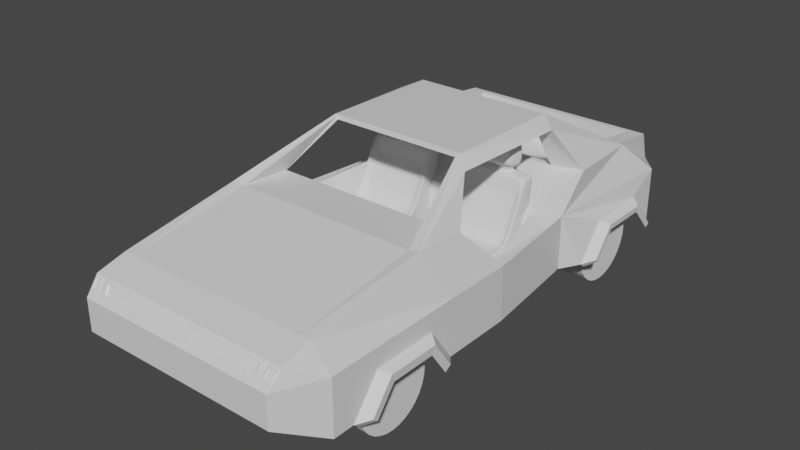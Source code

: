 # Source: Jeep.blend  (saved by Blender 2.81.16; exported with 4.5.12 LTS)
import bpy
from mathutils import Matrix  # noqa: F401  (used for matrix-valued properties, if any)

bpy.ops.wm.read_factory_settings(use_empty=True)
scene = bpy.context.scene
scene.name = 'Scene'

# ---- collections
col_collection = bpy.data.collections.new('Collection'); scene.collection.children.link(col_collection)

# ---- materials (node trees are filled in below, after node groups)
mat_material = bpy.data.materials.new('Material')
mat_material.alpha_threshold = 0.0
mat_material.use_transparent_shadow = False
mat_material.line_color = (0.0, 0.0, 0.0, 1.0)

# ---- material node trees
mat_material.use_nodes = True; mat_material.node_tree.nodes.clear()
_N = mat_material.node_tree.nodes; _L = mat_material.node_tree.links
n0 = _N.new('ShaderNodeOutputMaterial'); n0.name = 'Material Output'; n0.location = (300, 300)
n1 = _N.new('ShaderNodeBsdfPrincipled'); n1.name = 'Principled BSDF'; n1.location = (10, 300)
n1.distribution = 'GGX'
n1.subsurface_method = 'BURLEY'
n1.inputs[2].default_value = 0.4
n1.inputs[3].default_value = 1.45
n1.inputs[27].default_value = (0.0, 0.0, 0.0, 1.0)
n1.inputs[28].default_value = 1.0
_L.new(n1.outputs[0], n0.inputs[0])
n0.is_active_output = True

# ---- world
world_world = bpy.data.worlds.new('World'); scene.world = world_world
world_world.use_nodes = True; world_world.node_tree.nodes.clear()
_N = world_world.node_tree.nodes; _L = world_world.node_tree.links
n0 = _N.new('ShaderNodeOutputWorld'); n0.name = 'World Output'; n0.location = (300, 300)
n1 = _N.new('ShaderNodeBackground'); n1.name = 'Background'; n1.location = (10, 300)
n1.inputs[0].default_value = (0.05088, 0.05088, 0.05088, 1.0)
_L.new(n1.outputs[0], n0.inputs[0])
n0.is_active_output = True
world_world.color = (0.05088, 0.05088, 0.05088)
world_world.use_sun_shadow = False
world_world.sun_shadow_jitter_overblur = 0.0

# ---- meshes
me_cube = bpy.data.meshes.new('Cube')
me_cube.from_pydata([(1.965, 1.0, -0.03457), (2.306, 1.0, -1.0), (1.965, -0.2356, 0.0487), (2.306, 0.2234, -1.0), (0.0, 1.0, -0.08391), (2.306, -3.092, -1.0), (0.0, -0.2356, -0.0006268), (0.0, -3.14, -0.4406), (2.306, 1.902, -1.0), (0.0, 1.367, -1.0), (1.965, 1.55, -0.658), (0.0, 1.55, -0.658), (0.0, -4.154, -1.0), (0.0, -3.821, -0.6194), (1.965, -3.821, -0.6194), (1.924, -4.154, -1.0), (0.0, 1.0, -2.303), (0.0, 0.2234, -2.303), (2.306, 1.0, -2.303), (2.306, 0.2234, -2.303), (1.924, -4.154, -1.754), (2.306, 1.902, -2.303), (0.0, 1.902, -2.303), (0.0, -4.154, -1.754), (1.965, -3.14, -0.4406), (2.306, -3.092, -2.303), (0.0, -3.092, -2.303), (2.082, 4.487, -1.0), (0.0, 3.797, -0.7686), (2.082, 4.487, -2.303), (0.0, 4.487, -2.303), (2.306, 7.979, -1.0), (2.306, 7.979, -2.303), (0.0, 7.979, -2.303), (2.1, 5.234, -0.1639), (0.0, 5.179, -0.2458), (2.016, 7.084, -0.1886), (0.7294, 5.304, -1.158), (1.934, 8.501, -1.0), (0.0, 8.501, -1.0), (1.934, 8.501, -2.303), (0.0, 8.501, -2.303), (1.965, 8.231, -0.297), (0.0, 8.231, -0.297), (2.306, -2.589, -2.303), (0.0, -2.589, -2.303), (2.306, 4.99, -2.303), (0.0, 4.99, -2.303), (2.306, -1.931, -1.444), (0.0, 5.649, -2.391), (2.306, 5.649, -1.444), (2.306, -0.3782, -1.444), (0.7805, 5.649, -2.391), (2.306, 7.201, -1.444), (1.015, -0.2356, -0.0006268), (1.015, 1.0, -0.08391), (1.015, 1.367, -1.0), (1.015, 1.55, -0.658), (1.015, -3.821, -0.6194), (1.015, -4.154, -1.0), (1.015, 1.0, -2.303), (1.015, 0.2234, -2.303), (1.015, 1.902, -2.303), (1.015, -4.154, -1.754), (1.015, -3.092, -2.303), (1.015, -3.14, -0.4406), (1.015, 3.797, -0.8001), (1.015, 4.487, -2.303), (0.7223, 5.179, -0.2458), (1.015, 7.979, -2.303), (1.015, 8.501, -1.0), (0.0, 5.304, -1.158), (1.015, 8.501, -2.303), (1.015, 8.231, -0.297), (1.015, -2.589, -2.303), (1.015, 4.99, -2.303), (1.233, -1.931, -1.444), (1.233, 5.649, -1.444), (1.233, -0.3782, -1.444), (1.233, 7.201, -1.444), (1.753, 1.0, -0.08391), (1.753, 1.55, -0.658), (1.712, -4.154, -1.0), (2.094, 0.2234, -2.303), (1.712, -4.154, -1.754), (1.753, -3.14, -0.4406), (1.753, -0.2356, -0.0006268), (2.094, 1.902, -1.0), (1.753, -3.821, -0.6194), (2.094, 1.0, -2.303), (2.094, 1.902, -2.303), (2.094, -3.092, -2.303), (1.793, 3.805, -0.8001), (2.094, 4.487, -2.303), (1.46, 5.179, -0.2458), (2.094, 7.979, -2.303), (1.722, 8.501, -1.0), (1.865, 7.062, -0.2211), (1.722, 8.501, -2.303), (1.753, 8.231, -0.297), (2.094, -2.589, -2.303), (2.094, 4.99, -2.303), (2.094, -1.931, -1.444), (2.094, 5.649, -1.444), (2.094, -0.3782, -1.444), (2.094, 7.201, -1.444), (0.7805, -1.931, -2.428), (0.0, -1.931, -2.428), (0.7805, -0.3782, -2.428), (0.0, -0.3782, -2.428), (0.7805, 7.201, -2.391), (0.0, 7.201, -2.391), (2.192, 0.04618, -2.328), (2.292, 0.04618, -2.447), (2.292, -1.837, -1.695), (2.292, -2.413, -2.447), (2.292, -0.4799, -1.695), (2.192, -2.413, -2.328), (2.192, -1.837, -1.576), (2.192, -0.4799, -1.576), (2.297, 5.718, -1.625), (2.297, 5.113, -2.414), (2.297, 7.143, -1.625), (2.297, 7.858, -2.414), (2.187, 7.858, -2.295), (2.187, 5.113, -2.295), (2.187, 5.718, -1.506), (2.187, 7.143, -1.506), (1.018, 2.069, -2.047), (0.0, 2.069, -2.047), (1.018, 3.631, -2.047), (0.0, 3.631, -2.047), (1.974, 2.069, -2.047), (1.673, 3.318, -2.047), (1.016, 0.7635, -1.303), (0.0, 0.7635, -1.303), (1.863, 0.7635, -1.303), (1.017, 0.8941, -1.732), (0.0, 0.8941, -1.732), (1.769, 0.8941, -1.732), (1.541, 1.835, 0.784), (1.333, 2.023, 1.041), (1.272, 2.014, 0.9286), (1.272, 2.023, 1.041), (1.657, 4.743, 0.7892), (1.333, 5.028, 0.9821), (1.272, 4.743, 0.7892), (1.272, 5.028, 0.9821), (0.0, 2.014, 0.9286), (0.0, 2.023, 1.041), (0.0, 4.743, 0.7892), (0.0, 5.028, 0.9821), (0.7294, 5.315, -0.2475), (0.0, 5.315, -0.2475), (0.9927, 8.058, -0.2935), (0.0, 8.058, -0.2935), (1.392, 5.315, -0.2475), (1.392, 6.19, -0.2475), (1.656, 8.058, -0.2935), (0.7294, 6.179, -1.158), (0.0, 6.179, -1.158), (0.9927, 8.047, -1.204), (0.0, 8.047, -1.204), (1.392, 5.304, -1.158), (1.392, 6.179, -1.158), (1.656, 8.047, -1.204), (0.0, -4.028, -0.8413), (0.0, -3.898, -0.6776), (1.14, -3.898, -0.6776), (1.622, -3.898, -0.6776), (1.14, -4.028, -0.8413), (1.595, -4.028, -0.8413), (1.931, -3.895, -0.6737), (1.901, -4.031, -0.8452), (1.745, -4.031, -0.8452), (1.776, -3.895, -0.6737), (0.0, -4.006, -0.8532), (0.0, -3.882, -0.696), (1.131, -3.882, -0.696), (1.594, -3.882, -0.696), (1.131, -4.006, -0.8532), (1.568, -4.006, -0.8532), (1.924, -3.882, -0.6959), (1.896, -4.006, -0.8533), (1.753, -4.006, -0.8533), (1.781, -3.882, -0.6959), (0.0, 1.49, -0.5898), (0.0, 1.06, -0.152), (0.995, 1.06, -0.152), (0.995, 1.49, -0.5898), (1.67, 1.06, -0.152), (1.67, 1.49, -0.5898), (0.0, 1.356, -0.6424), (0.0, 0.9515, -0.2334), (0.9862, 0.9515, -0.2334), (0.9862, 1.356, -0.6424), (1.628, 1.036, -0.199), (1.628, 1.44, -0.608), (2.477, 5.81, -1.551), (2.477, 5.283, -2.239), (2.477, -1.778, -1.556), (2.477, -2.305, -2.244), (2.477, 7.052, -1.551), (2.477, -0.5365, -1.556), (2.477, -0.05523, -2.244), (2.477, 7.674, -2.239), (2.466, -1.704, -1.757), (2.47, 5.865, -1.696), (2.466, -2.164, -2.359), (2.47, 5.381, -2.327), (2.466, -0.6178, -1.757), (2.466, -0.197, -2.359), (2.47, 7.006, -1.696), (2.47, 7.577, -2.327), (1.177, 6.58, -1.978), (1.087, 6.58, -2.245), (1.087, -0.9992, -2.268), (1.177, -0.9992, -1.993), (1.177, -1.31, -1.993), (1.177, 6.269, -1.978), (1.087, -1.31, -2.268), (1.087, 6.269, -2.245), (1.869, 6.58, -2.281), (1.778, 6.58, -2.548), (1.778, -0.9992, -2.57), (1.869, -0.9992, -2.296), (1.869, -1.31, -2.296), (1.869, 6.269, -2.281), (1.778, -1.31, -2.57), (1.778, 6.269, -2.548)], [], [(55, 4, 6, 54), (8, 1, 18, 21), (87, 81, 10, 8), (87, 8, 27, 92), (1, 0, 2, 3), (5, 15, 20, 25), (80, 0, 10, 81), (0, 1, 8, 10), (59, 82, 171, 170), (65, 7, 13, 58), (5, 24, 14), (91, 25, 20, 84), (89, 18, 19, 83), (60, 16, 22, 62), (59, 12, 23, 63), (1, 3, 19, 18), (3, 2, 24, 5), (54, 6, 7, 65), (8, 21, 29, 27), (62, 22, 30, 67), (97, 36, 42, 99), (27, 31, 36, 34), (34, 144, 146, 94), (92, 27, 34, 94), (31, 32, 40, 38), (96, 38, 40, 98), (70, 39, 43, 73), (69, 33, 41, 72), (36, 31, 38, 42), (67, 30, 47, 75), (64, 26, 45, 74), (33, 69, 110, 111), (108, 61, 78), (77, 75, 52), (109, 17, 61, 108), (104, 83, 112, 119), (46, 101, 125, 121), (29, 46, 50, 53, 32, 31, 27), (3, 5, 25, 44, 48, 51, 19), (47, 49, 52, 75), (76, 74, 106), (102, 76, 78, 104), (103, 77, 79, 105), (100, 74, 76, 102), (101, 75, 77, 103), (91, 64, 74, 100), (93, 67, 75, 101), (95, 69, 72, 98), (96, 70, 73, 99), (39, 70, 72, 41), (28, 66, 68, 35), (35, 68, 152, 153), (97, 99, 158, 157), (90, 62, 67, 93), (86, 54, 65, 85), (82, 59, 63, 84), (89, 60, 62, 90), (16, 60, 61, 17), (26, 64, 63, 23), (85, 65, 58, 88), (12, 59, 170, 166), (81, 57, 189, 191), (132, 128, 137, 139), (9, 11, 57, 56), (80, 55, 54, 86), (2, 0, 140, 141), (82, 15, 173, 174), (24, 85, 88, 14), (18, 89, 90, 21), (15, 82, 84, 20), (2, 86, 85, 24), (21, 90, 93, 29), (38, 96, 99, 42), (32, 95, 98, 40), (29, 93, 101, 46), (25, 91, 100, 44), (113, 19, 204, 211), (122, 123, 213, 212), (116, 113, 211, 210), (120, 122, 212, 207), (69, 95, 105, 79), (61, 83, 104, 78), (70, 96, 98, 72), (66, 92, 94, 68), (68, 94, 156, 152), (94, 97, 157, 156), (60, 89, 83, 61), (64, 91, 84, 63), (80, 81, 191, 190), (9, 56, 134, 135), (56, 57, 81, 87), (106, 107, 109, 108), (78, 76, 218, 217), (45, 107, 106, 74), (52, 49, 111, 110), (110, 69, 79), (108, 78, 217, 216), (112, 113, 116, 119), (115, 117, 118, 114), (114, 118, 119, 116), (44, 100, 117, 115), (102, 104, 119, 118), (100, 102, 118, 117), (114, 116, 210, 206), (83, 19, 113, 112), (124, 123, 122, 127), (121, 125, 126, 120), (120, 126, 127, 122), (105, 95, 124, 127), (103, 105, 127, 126), (53, 50, 198, 202), (101, 103, 126, 125), (95, 32, 123, 124), (129, 128, 130, 131), (128, 132, 133, 130), (66, 28, 131, 130), (87, 92, 133, 132), (92, 66, 130, 133), (134, 136, 139, 137), (135, 134, 137, 138), (87, 132, 139, 136), (56, 87, 136, 134), (128, 129, 138, 137), (143, 141, 145, 147), (86, 2, 141, 143), (80, 86, 143, 142), (0, 80, 142, 140), (36, 145, 144, 34), (141, 140, 144, 145), (146, 142, 148, 150), (140, 142, 146, 144), (97, 94, 146, 147), (97, 147, 145, 36), (143, 147, 151, 149), (147, 146, 150, 151), (142, 143, 149, 148), (152, 156, 163, 37), (158, 154, 161, 165), (153, 152, 37, 71), (157, 158, 165, 164), (99, 73, 154, 158), (73, 43, 155, 154), (71, 37, 159, 160), (160, 159, 161, 162), (37, 163, 164, 159), (159, 164, 165, 161), (154, 155, 162, 161), (156, 157, 164, 163), (170, 171, 181, 180), (168, 167, 177, 178), (58, 13, 167, 168), (88, 58, 168, 169), (82, 88, 169, 171), (173, 172, 182, 183), (15, 14, 172, 173), (14, 88, 175, 172), (88, 82, 174, 175), (14, 15, 5), (180, 178, 177, 176), (181, 179, 178, 180), (183, 182, 185, 184), (174, 173, 183, 184), (169, 168, 178, 179), (171, 169, 179, 181), (172, 175, 185, 182), (166, 170, 180, 176), (175, 174, 184, 185), (190, 191, 197, 196), (187, 188, 194, 193), (57, 11, 186, 189), (4, 55, 188, 187), (55, 80, 190, 188), (193, 194, 195, 192), (194, 196, 197, 195), (188, 190, 196, 194), (189, 186, 192, 195), (191, 189, 195, 197), (205, 202, 212, 213), (204, 203, 210, 211), (198, 199, 209, 207), (200, 201, 208, 206), (203, 200, 206, 210), (202, 198, 207, 212), (51, 48, 200, 203), (50, 46, 199, 198), (44, 115, 208, 201), (123, 32, 205, 213), (48, 44, 201, 200), (46, 121, 209, 199), (19, 51, 203, 204), (32, 53, 202, 205), (115, 114, 206, 208), (121, 120, 207, 209), (220, 216, 224, 228), (221, 215, 223, 229), (110, 79, 214, 215), (52, 110, 215, 221), (79, 77, 219, 214), (77, 52, 221, 219), (76, 106, 220, 218), (106, 108, 216, 220), (225, 226, 228, 224), (222, 227, 229, 223), (217, 218, 226, 225), (215, 214, 222, 223), (219, 221, 229, 227), (218, 220, 228, 226), (214, 219, 227, 222), (216, 217, 225, 224)])
_uv = me_cube.uv_layers.new(name='UVMap')
_uv.uv.foreach_set('vector', [0.764, 0.5, 0.875, 0.5, 0.875, 0.75, 0.764, 0.75, 0.375, 0.5, 0.375, 0.5, 0.375, 0.5, 0.375, 0.5, 0.375, 0.4772, 0.625, 0.4772, 0.625, 0.5, 0.375, 0.5, 0.375, 0.4772, 0.375, 0.5, 0.375, 0.5, 0.375, 0.4772, 0.375, 0.5, 0.625, 0.5, 0.625, 0.75, 0.375, 0.75, 0.375, 0.75, 0.375, 0.75, 0.375, 0.75, 0.375, 0.75, 0.6478, 0.5, 0.625, 0.5, 0.625, 0.5, 0.6478, 0.5, 0.625, 0.5, 0.375, 0.5, 0.375, 0.5, 0.625, 0.5, 0.375, 0.889, 0.375, 0.7728, 0.375, 0.7728, 0.375, 0.889, 0.764, 0.75, 0.875, 0.75, 0.875, 0.75, 0.764, 0.75, 0.375, 0.75, 0.625, 0.75, 0.625, 0.75, 0.3522, 0.75, 0.375, 0.75, 0.375, 0.75, 0.3522, 0.75, 0.3522, 0.5, 0.375, 0.5, 0.375, 0.75, 0.3522, 0.75, 0.236, 0.5, 0.125, 0.5, 0.125, 0.5, 0.236, 0.5, 0.375, 0.889, 0.375, 1.0, 0.375, 1.0, 0.375, 0.889, 0.375, 0.5, 0.375, 0.75, 0.375, 0.75, 0.375, 0.5, 0.375, 0.75, 0.625, 0.75, 0.625, 0.75, 0.375, 0.75, 0.764, 0.75, 0.875, 0.75, 0.875, 0.75, 0.764, 0.75, 0.375, 0.5, 0.375, 0.5, 0.375, 0.5, 0.375, 0.5, 0.236, 0.5, 0.125, 0.5, 0.125, 0.5, 0.236, 0.5, 0.375, 0.4772, 0.375, 0.5, 0.375, 0.5, 0.375, 0.4772, 0.375, 0.5, 0.375, 0.5, 0.375, 0.5, 0.375, 0.5, 0.375, 0.5, 0.625, 0.5, 0.6478, 0.5, 0.375, 0.4772, 0.375, 0.4772, 0.375, 0.5, 0.375, 0.5, 0.375, 0.4772, 0.375, 0.5, 0.375, 0.5, 0.375, 0.5, 0.375, 0.5, 0.375, 0.4772, 0.375, 0.5, 0.375, 0.5, 0.375, 0.4772, 0.375, 0.361, 0.375, 0.25, 0.375, 0.25, 0.375, 0.361, 0.236, 0.5, 0.125, 0.5, 0.125, 0.5, 0.236, 0.5, 0.375, 0.5, 0.375, 0.5, 0.375, 0.5, 0.375, 0.5, 0.236, 0.5, 0.125, 0.5, 0.125, 0.5, 0.236, 0.5, 0.236, 0.75, 0.125, 0.75, 0.125, 0.75, 0.236, 0.75, 0.125, 0.5, 0.236, 0.5, 0.236, 0.5, 0.125, 0.5, 0.236, 0.75, 0.236, 0.75, 0.236, 0.75, 0.236, 0.5, 0.236, 0.5, 0.236, 0.5, 0.125, 0.75, 0.125, 0.75, 0.236, 0.75, 0.236, 0.75, 0.3522, 0.75, 0.3522, 0.75, 0.3522, 0.75, 0.3522, 0.75, 0.375, 0.5, 0.3522, 0.5, 0.3522, 0.5, 0.375, 0.5, 0.375, 0.5, 0.375, 0.5, 0.375, 0.5, 0.375, 0.5, 0.375, 0.5, 0.375, 0.5, 0.375, 0.5, 0.375, 0.75, 0.375, 0.75, 0.375, 0.75, 0.375, 0.75, 0.375, 0.75, 0.375, 0.75, 0.375, 0.75, 0.125, 0.5, 0.125, 0.5, 0.236, 0.5, 0.236, 0.5, 0.236, 0.75, 0.236, 0.75, 0.236, 0.75, 0.3522, 0.75, 0.236, 0.75, 0.236, 0.75, 0.3522, 0.75, 0.3522, 0.5, 0.236, 0.5, 0.236, 0.5, 0.3522, 0.5, 0.3522, 0.75, 0.236, 0.75, 0.236, 0.75, 0.3522, 0.75, 0.3522, 0.5, 0.236, 0.5, 0.236, 0.5, 0.3522, 0.5, 0.3522, 0.75, 0.236, 0.75, 0.236, 0.75, 0.3522, 0.75, 0.3522, 0.5, 0.236, 0.5, 0.236, 0.5, 0.3522, 0.5, 0.3522, 0.5, 0.236, 0.5, 0.236, 0.5, 0.3522, 0.5, 0.375, 0.4772, 0.375, 0.361, 0.375, 0.361, 0.375, 0.4772, 0.375, 0.25, 0.375, 0.361, 0.375, 0.361, 0.375, 0.25, 0.375, 0.25, 0.375, 0.361, 0.375, 0.361, 0.375, 0.25, 0.375, 0.25, 0.375, 0.361, 0.375, 0.361, 0.375, 0.25, 0.375, 0.4772, 0.375, 0.4772, 0.375, 0.4772, 0.375, 0.4772, 0.3522, 0.5, 0.236, 0.5, 0.236, 0.5, 0.3522, 0.5, 0.6478, 0.75, 0.764, 0.75, 0.764, 0.75, 0.6478, 0.75, 0.375, 0.7728, 0.375, 0.889, 0.375, 0.889, 0.375, 0.7728, 0.3522, 0.5, 0.236, 0.5, 0.236, 0.5, 0.3522, 0.5, 0.125, 0.5, 0.236, 0.5, 0.236, 0.75, 0.125, 0.75, 0.125, 0.75, 0.236, 0.75, 0.236, 0.75, 0.125, 0.75, 0.6478, 0.75, 0.764, 0.75, 0.764, 0.75, 0.6478, 0.75, 0.375, 1.0, 0.375, 0.889, 0.375, 0.889, 0.375, 1.0, 0.625, 0.4772, 0.625, 0.361, 0.625, 0.361, 0.625, 0.4772, 0.375, 0.4772, 0.375, 0.361, 0.375, 0.361, 0.375, 0.4772, 0.375, 0.25, 0.625, 0.25, 0.625, 0.361, 0.375, 0.361, 0.6478, 0.5, 0.764, 0.5, 0.764, 0.75, 0.6478, 0.75, 0.625, 0.75, 0.625, 0.5, 0.625, 0.5, 0.625, 0.75, 0.375, 0.7728, 0.375, 0.75, 0.375, 0.75, 0.375, 0.7728, 0.625, 0.75, 0.6478, 0.75, 0.6478, 0.75, 0.625, 0.75, 0.375, 0.5, 0.3522, 0.5, 0.3522, 0.5, 0.375, 0.5, 0.375, 0.75, 0.375, 0.7728, 0.375, 0.7728, 0.375, 0.75, 0.625, 0.75, 0.6478, 0.75, 0.6478, 0.75, 0.625, 0.75, 0.375, 0.5, 0.3522, 0.5, 0.3522, 0.5, 0.375, 0.5, 0.375, 0.5, 0.375, 0.4772, 0.375, 0.4772, 0.375, 0.5, 0.375, 0.5, 0.3522, 0.5, 0.3522, 0.5, 0.375, 0.5, 0.375, 0.5, 0.3522, 0.5, 0.3522, 0.5, 0.375, 0.5, 0.375, 0.75, 0.3522, 0.75, 0.3522, 0.75, 0.375, 0.75, 0.375, 0.75, 0.375, 0.75, 0.375, 0.75, 0.375, 0.75, 0.375, 0.5, 0.375, 0.5, 0.375, 0.5, 0.375, 0.5, 0.375, 0.75, 0.375, 0.75, 0.375, 0.75, 0.375, 0.75, 0.375, 0.5, 0.375, 0.5, 0.375, 0.5, 0.375, 0.5, 0.236, 0.5, 0.3522, 0.5, 0.3522, 0.5, 0.236, 0.5, 0.236, 0.75, 0.3522, 0.75, 0.3522, 0.75, 0.236, 0.75, 0.375, 0.361, 0.375, 0.4772, 0.375, 0.4772, 0.375, 0.361, 0.375, 0.361, 0.375, 0.4772, 0.375, 0.4772, 0.375, 0.361, 0.375, 0.361, 0.375, 0.4772, 0.375, 0.4772, 0.375, 0.361, 0.375, 0.4772, 0.375, 0.4772, 0.375, 0.4772, 0.375, 0.4772, 0.236, 0.5, 0.3522, 0.5, 0.3522, 0.75, 0.236, 0.75, 0.236, 0.75, 0.3522, 0.75, 0.3522, 0.75, 0.236, 0.75, 0.6478, 0.5, 0.6478, 0.5, 0.6478, 0.5, 0.6478, 0.5, 0.375, 0.25, 0.375, 0.361, 0.375, 0.361, 0.375, 0.25, 0.375, 0.361, 0.625, 0.361, 0.625, 0.4772, 0.375, 0.4772, 0.236, 0.75, 0.125, 0.75, 0.125, 0.75, 0.236, 0.75, 0.236, 0.75, 0.236, 0.75, 0.236, 0.75, 0.236, 0.75, 0.125, 0.75, 0.125, 0.75, 0.236, 0.75, 0.236, 0.75, 0.236, 0.5, 0.125, 0.5, 0.125, 0.5, 0.236, 0.5, 0.236, 0.5, 0.236, 0.5, 0.236, 0.5, 0.236, 0.75, 0.236, 0.75, 0.236, 0.75, 0.236, 0.75, 0.3522, 0.75, 0.375, 0.75, 0.375, 0.75, 0.3522, 0.75, 0.375, 0.75, 0.3522, 0.75, 0.3522, 0.75, 0.375, 0.75, 0.375, 0.75, 0.3522, 0.75, 0.3522, 0.75, 0.375, 0.75, 0.375, 0.75, 0.3522, 0.75, 0.3522, 0.75, 0.375, 0.75, 0.3522, 0.75, 0.3522, 0.75, 0.3522, 0.75, 0.3522, 0.75, 0.3522, 0.75, 0.3522, 0.75, 0.3522, 0.75, 0.3522, 0.75, 0.375, 0.75, 0.375, 0.75, 0.375, 0.75, 0.375, 0.75, 0.3522, 0.75, 0.375, 0.75, 0.375, 0.75, 0.3522, 0.75, 0.3522, 0.5, 0.375, 0.5, 0.375, 0.5, 0.3522, 0.5, 0.375, 0.5, 0.3522, 0.5, 0.3522, 0.5, 0.375, 0.5, 0.375, 0.5, 0.3522, 0.5, 0.3522, 0.5, 0.375, 0.5, 0.3522, 0.5, 0.3522, 0.5, 0.3522, 0.5, 0.3522, 0.5, 0.3522, 0.5, 0.3522, 0.5, 0.3522, 0.5, 0.3522, 0.5, 0.375, 0.5, 0.375, 0.5, 0.375, 0.5, 0.375, 0.5, 0.3522, 0.5, 0.3522, 0.5, 0.3522, 0.5, 0.3522, 0.5, 0.3522, 0.5, 0.375, 0.5, 0.375, 0.5, 0.3522, 0.5, 0.375, 0.25, 0.375, 0.361, 0.375, 0.361, 0.375, 0.25, 0.375, 0.361, 0.375, 0.4772, 0.375, 0.4772, 0.375, 0.361, 0.375, 0.361, 0.375, 0.25, 0.375, 0.25, 0.375, 0.361, 0.375, 0.4772, 0.375, 0.4772, 0.375, 0.4772, 0.375, 0.4772, 0.375, 0.4772, 0.375, 0.361, 0.375, 0.361, 0.375, 0.4772, 0.375, 0.361, 0.375, 0.4772, 0.375, 0.4772, 0.375, 0.361, 0.375, 0.25, 0.375, 0.361, 0.375, 0.361, 0.375, 0.25, 0.375, 0.4772, 0.375, 0.4772, 0.375, 0.4772, 0.375, 0.4772, 0.375, 0.361, 0.375, 0.4772, 0.375, 0.4772, 0.375, 0.361, 0.375, 0.361, 0.375, 0.25, 0.375, 0.25, 0.375, 0.361, 0.6478, 0.75, 0.625, 0.75, 0.625, 0.75, 0.6478, 0.75, 0.6478, 0.75, 0.625, 0.75, 0.625, 0.75, 0.6478, 0.75, 0.6478, 0.5, 0.6478, 0.75, 0.6478, 0.75, 0.6478, 0.5, 0.625, 0.5, 0.6478, 0.5, 0.6478, 0.5, 0.625, 0.5, 0.375, 0.5, 0.625, 0.75, 0.625, 0.5, 0.375, 0.5, 0.625, 0.75, 0.625, 0.5, 0.625, 0.5, 0.625, 0.75, 0.6478, 0.5, 0.6478, 0.5, 0.6478, 0.5, 0.6478, 0.5, 0.625, 0.5, 0.6478, 0.5, 0.6478, 0.5, 0.625, 0.5, 0.375, 0.4772, 0.375, 0.4772, 0.6478, 0.5, 0.6478, 0.75, 0.375, 0.4772, 0.6478, 0.75, 0.625, 0.75, 0.375, 0.5, 0.6478, 0.75, 0.6478, 0.75, 0.6478, 0.75, 0.6478, 0.75, 0.6478, 0.75, 0.6478, 0.5, 0.6478, 0.5, 0.6478, 0.75, 0.6478, 0.5, 0.6478, 0.75, 0.6478, 0.75, 0.6478, 0.5, 0.375, 0.361, 0.375, 0.4772, 0.375, 0.4772, 0.375, 0.361, 0.375, 0.4772, 0.375, 0.361, 0.375, 0.361, 0.375, 0.4772, 0.375, 0.25, 0.375, 0.361, 0.375, 0.361, 0.375, 0.25, 0.375, 0.4772, 0.375, 0.4772, 0.375, 0.4772, 0.375, 0.4772, 0.375, 0.4772, 0.375, 0.361, 0.375, 0.361, 0.375, 0.4772, 0.375, 0.361, 0.375, 0.25, 0.375, 0.25, 0.375, 0.361, 0.375, 0.25, 0.375, 0.361, 0.375, 0.361, 0.375, 0.25, 0.375, 0.25, 0.375, 0.361, 0.375, 0.361, 0.375, 0.25, 0.375, 0.361, 0.375, 0.4772, 0.375, 0.4772, 0.375, 0.361, 0.375, 0.361, 0.375, 0.4772, 0.375, 0.4772, 0.375, 0.361, 0.375, 0.361, 0.375, 0.25, 0.375, 0.25, 0.375, 0.361, 0.375, 0.4772, 0.375, 0.4772, 0.375, 0.4772, 0.375, 0.4772, 0.375, 0.889, 0.375, 0.7728, 0.375, 0.7728, 0.375, 0.889, 0.764, 0.75, 0.875, 0.75, 0.875, 0.75, 0.764, 0.75, 0.764, 0.75, 0.875, 0.75, 0.875, 0.75, 0.764, 0.75, 0.6478, 0.75, 0.764, 0.75, 0.764, 0.75, 0.6478, 0.75, 0.375, 0.7728, 0.625, 0.7728, 0.625, 0.7728, 0.375, 0.7728, 0.375, 0.75, 0.625, 0.75, 0.625, 0.75, 0.375, 0.75, 0.375, 0.75, 0.625, 0.75, 0.625, 0.75, 0.375, 0.75, 0.625, 0.75, 0.6478, 0.75, 0.6478, 0.75, 0.625, 0.75, 0.625, 0.7728, 0.375, 0.7728, 0.375, 0.7728, 0.625, 0.7728, 0.625, 0.75, 0.375, 0.75, 0.375, 0.75, 0.375, 0.889, 0.625, 0.889, 0.625, 1.0, 0.375, 1.0, 0.375, 0.7728, 0.625, 0.7728, 0.625, 0.889, 0.375, 0.889, 0.375, 0.75, 0.625, 0.75, 0.625, 0.7728, 0.375, 0.7728, 0.375, 0.7728, 0.375, 0.75, 0.375, 0.75, 0.375, 0.7728, 0.6478, 0.75, 0.764, 0.75, 0.764, 0.75, 0.6478, 0.75, 0.375, 0.7728, 0.625, 0.7728, 0.625, 0.7728, 0.375, 0.7728, 0.625, 0.75, 0.6478, 0.75, 0.6478, 0.75, 0.625, 0.75, 0.375, 1.0, 0.375, 0.889, 0.375, 0.889, 0.375, 1.0, 0.625, 0.7728, 0.375, 0.7728, 0.375, 0.7728, 0.625, 0.7728, 0.6478, 0.5, 0.6478, 0.5, 0.6478, 0.5, 0.6478, 0.5, 0.875, 0.5, 0.764, 0.5, 0.764, 0.5, 0.875, 0.5, 0.625, 0.361, 0.625, 0.25, 0.625, 0.25, 0.625, 0.361, 0.875, 0.5, 0.764, 0.5, 0.764, 0.5, 0.875, 0.5, 0.764, 0.5, 0.6478, 0.5, 0.6478, 0.5, 0.764, 0.5, 0.875, 0.5, 0.764, 0.5, 0.764, 0.5, 0.875, 0.5, 0.764, 0.5, 0.6478, 0.5, 0.6478, 0.5, 0.764, 0.5, 0.764, 0.5, 0.6478, 0.5, 0.6478, 0.5, 0.764, 0.5, 0.625, 0.361, 0.625, 0.25, 0.625, 0.25, 0.625, 0.361, 0.625, 0.4772, 0.625, 0.361, 0.625, 0.361, 0.625, 0.4772, 0.375, 0.5, 0.375, 0.5, 0.375, 0.5, 0.375, 0.5, 0.375, 0.75, 0.375, 0.75, 0.375, 0.75, 0.375, 0.75, 0.375, 0.5, 0.375, 0.5, 0.375, 0.5, 0.375, 0.5, 0.375, 0.75, 0.375, 0.75, 0.375, 0.75, 0.375, 0.75, 0.375, 0.75, 0.375, 0.75, 0.375, 0.75, 0.375, 0.75, 0.375, 0.5, 0.375, 0.5, 0.375, 0.5, 0.375, 0.5, 0.375, 0.75, 0.375, 0.75, 0.375, 0.75, 0.375, 0.75, 0.375, 0.5, 0.375, 0.5, 0.375, 0.5, 0.375, 0.5, 0.375, 0.75, 0.375, 0.75, 0.375, 0.75, 0.375, 0.75, 0.375, 0.5, 0.375, 0.5, 0.375, 0.5, 0.375, 0.5, 0.375, 0.75, 0.375, 0.75, 0.375, 0.75, 0.375, 0.75, 0.375, 0.5, 0.375, 0.5, 0.375, 0.5, 0.375, 0.5, 0.375, 0.75, 0.375, 0.75, 0.375, 0.75, 0.375, 0.75, 0.375, 0.5, 0.375, 0.5, 0.375, 0.5, 0.375, 0.5, 0.375, 0.75, 0.375, 0.75, 0.375, 0.75, 0.375, 0.75, 0.375, 0.5, 0.375, 0.5, 0.375, 0.5, 0.375, 0.5, 0.236, 0.75, 0.236, 0.75, 0.236, 0.75, 0.236, 0.75, 0.236, 0.5, 0.236, 0.5, 0.236, 0.5, 0.236, 0.5, 0.236, 0.5, 0.236, 0.5, 0.236, 0.5, 0.236, 0.5, 0.236, 0.5, 0.236, 0.5, 0.236, 0.5, 0.236, 0.5, 0.236, 0.5, 0.236, 0.5, 0.236, 0.5, 0.236, 0.5, 0.236, 0.5, 0.236, 0.5, 0.236, 0.5, 0.236, 0.5, 0.236, 0.75, 0.236, 0.75, 0.236, 0.75, 0.236, 0.75, 0.236, 0.75, 0.236, 0.75, 0.236, 0.75, 0.236, 0.75, 0.236, 0.75, 0.236, 0.75, 0.236, 0.75, 0.236, 0.75, 0.236, 0.5, 0.236, 0.5, 0.236, 0.5, 0.236, 0.5, 0.236, 0.75, 0.236, 0.75, 0.236, 0.75, 0.236, 0.75, 0.236, 0.5, 0.236, 0.5, 0.236, 0.5, 0.236, 0.5, 0.236, 0.5, 0.236, 0.5, 0.236, 0.5, 0.236, 0.5, 0.236, 0.75, 0.236, 0.75, 0.236, 0.75, 0.236, 0.75, 0.236, 0.5, 0.236, 0.5, 0.236, 0.5, 0.236, 0.5, 0.236, 0.75, 0.236, 0.75, 0.236, 0.75, 0.236, 0.75])
me_cube.materials.append(mat_material)
me_cube.use_remesh_preserve_volume = False
me_cube.use_remesh_preserve_attributes = False
me_cube.use_mirror_vertex_groups = False
me_cube.update()
me_cube_001 = bpy.data.meshes.new('Cube.001')
me_cube_001.from_pydata([(-0.7347, -1.015, -0.7433), (-0.7347, 0.954, 0.726), (-0.7347, 1.502, -0.7352), (-0.7347, 2.418, 0.709), (0.7347, -1.015, -0.7433), (0.7347, 0.954, 0.726), (0.7347, 1.502, -0.7352), (0.7347, 2.418, 0.709), (-0.7347, 0.4539, -1.073), (-0.7347, -1.015, -1.073), (0.7347, 0.4539, -1.073), (0.7347, -1.015, -1.073), (-0.7347, -5.365, -0.7433), (0.7347, -5.365, -0.7433), (-0.7347, -5.365, -1.073), (0.7347, -5.365, -1.073), (-0.3263, 1.362, 0.726), (-0.3263, 2.017, 0.7312), (0.3263, 2.017, 0.7312), (0.3263, 1.362, 0.726), (-0.3263, 1.362, 0.8448), (-0.3263, 2.015, 0.8448), (0.3263, 2.015, 0.8448), (0.3263, 1.362, 0.8448), (-0.4172, 0.8381, 0.9633), (-0.4933, 2.182, 0.9217), (0.4933, 2.182, 0.9217), (0.4172, 0.8381, 0.9633), (-0.4172, 0.8381, 1.421), (-0.4933, 2.182, 1.462), (0.4933, 2.182, 1.462), (0.4172, 0.8381, 1.421), (-0.3624, 1.326, 1.511), (-0.3624, 2.051, 1.511), (0.3624, 2.051, 1.511), (0.3624, 1.326, 1.511), (-0.7347, -1.015, -0.4892), (-0.7347, 1.66, -0.4855), (0.7347, 1.66, -0.4855), (0.7347, -1.015, -0.4892), (-0.7347, -1.934, -1.073), (-0.7347, -1.934, -0.7433), (0.7347, -1.934, -0.7433), (0.7347, -1.934, -1.073), (-0.5578, -0.1286, -1.482), (-0.5578, -1.244, -1.482), (0.5578, -0.1286, -1.482), (0.5578, -1.244, -1.482), (-0.5578, -4.547, -1.482), (0.5578, -4.547, -1.482), (-0.5578, -1.942, -1.482), (0.5578, -1.942, -1.482), (-0.5137, -0.8482, -0.6016), (-0.5137, 0.6436, 0.3189), (0.5992, -0.8482, -0.6016), (0.5992, -1.544, -0.794), (0.5992, 0.6436, 0.3189), (-0.5137, -4.143, -0.794), (0.5992, -4.143, -0.794), (-0.5137, -1.544, -0.794)], [], [(36, 1, 3, 37), (37, 3, 7, 38), (38, 7, 5, 39), (13, 42, 55, 58), (6, 4, 11, 10), (7, 3, 17, 18), (8, 10, 46, 44), (41, 40, 14, 12), (2, 6, 10, 8), (0, 2, 8, 9), (13, 12, 14, 15), (43, 42, 13, 15), (42, 39, 54, 55), (14, 40, 50, 48), (18, 17, 21, 22), (5, 7, 18, 19), (3, 1, 16, 17), (1, 5, 19, 16), (23, 22, 26, 27), (19, 18, 22, 23), (17, 16, 20, 21), (16, 19, 23, 20), (24, 27, 31, 28), (21, 20, 24, 25), (20, 23, 27, 24), (22, 21, 25, 26), (31, 30, 34, 35), (26, 25, 29, 30), (27, 26, 30, 31), (25, 24, 28, 29), (34, 33, 32, 35), (29, 28, 32, 33), (28, 31, 35, 32), (30, 29, 33, 34), (0, 41, 36), (6, 38, 39, 4), (2, 37, 38, 6), (0, 36, 37, 2), (43, 15, 49, 51), (4, 39, 42), (11, 4, 42, 43), (0, 9, 40, 41), (1, 36, 52, 53), (44, 46, 47, 45), (50, 51, 49, 48), (45, 47, 51, 50), (11, 43, 51, 47), (10, 11, 47, 46), (9, 8, 44, 45), (40, 9, 45, 50), (15, 14, 48, 49), (54, 56, 53, 52), (55, 59, 57, 58), (54, 52, 59, 55), (41, 12, 57, 59), (5, 1, 53, 56), (12, 13, 58, 57), (36, 41, 59, 52), (39, 5, 56, 54)])
_uv = me_cube_001.uv_layers.new(name='UVMap')
_uv.uv.foreach_set('vector', [0.4182, 0.0, 0.625, 0.0, 0.625, 0.25, 0.4182, 0.25, 0.4182, 0.25, 0.625, 0.25, 0.625, 0.5, 0.4182, 0.5, 0.4182, 0.5, 0.625, 0.5, 0.625, 0.75, 0.4182, 0.75, 0.375, 0.75, 0.375, 0.75, 0.375, 0.75, 0.375, 0.75, 0.375, 0.5, 0.375, 0.75, 0.375, 0.75, 0.375, 0.5, 0.625, 0.5, 0.625, 0.25, 0.625, 0.25, 0.625, 0.5, 0.375, 0.25, 0.375, 0.5, 0.375, 0.5, 0.375, 0.25, 0.375, 0.0, 0.375, 0.0, 0.375, 0.0, 0.375, 0.0, 0.375, 0.25, 0.375, 0.5, 0.375, 0.5, 0.375, 0.25, 0.375, 0.0, 0.375, 0.25, 0.375, 0.25, 0.375, 0.0, 0.375, 0.75, 0.375, 1.0, 0.375, 1.0, 0.375, 0.75, 0.375, 0.75, 0.375, 0.75, 0.375, 0.75, 0.375, 0.75, 0.375, 0.75, 0.4182, 0.75, 0.4182, 0.75, 0.375, 0.75, 0.375, 0.0, 0.375, 0.0, 0.375, 0.0, 0.375, 0.0, 0.625, 0.5, 0.625, 0.25, 0.625, 0.25, 0.625, 0.5, 0.625, 0.75, 0.625, 0.5, 0.625, 0.5, 0.625, 0.75, 0.625, 0.25, 0.625, 0.0, 0.625, 0.0, 0.625, 0.25, 0.625, 1.0, 0.625, 0.75, 0.625, 0.75, 0.625, 1.0, 0.625, 0.75, 0.625, 0.5, 0.625, 0.5, 0.625, 0.75, 0.625, 0.75, 0.625, 0.5, 0.625, 0.5, 0.625, 0.75, 0.625, 0.25, 0.625, 0.0, 0.625, 0.0, 0.625, 0.25, 0.625, 1.0, 0.625, 0.75, 0.625, 0.75, 0.625, 1.0, 0.625, 1.0, 0.625, 0.75, 0.625, 0.75, 0.625, 1.0, 0.625, 0.25, 0.625, 0.0, 0.625, 0.0, 0.625, 0.25, 0.625, 1.0, 0.625, 0.75, 0.625, 0.75, 0.625, 1.0, 0.625, 0.5, 0.625, 0.25, 0.625, 0.25, 0.625, 0.5, 0.625, 0.75, 0.625, 0.5, 0.625, 0.5, 0.625, 0.75, 0.625, 0.5, 0.625, 0.25, 0.625, 0.25, 0.625, 0.5, 0.625, 0.75, 0.625, 0.5, 0.625, 0.5, 0.625, 0.75, 0.625, 0.25, 0.625, 0.0, 0.625, 0.0, 0.625, 0.25, 0.625, 0.5, 0.875, 0.5, 0.875, 0.75, 0.625, 0.75, 0.625, 0.25, 0.625, 0.0, 0.625, 0.0, 0.625, 0.25, 0.625, 1.0, 0.625, 0.75, 0.625, 0.75, 0.625, 1.0, 0.625, 0.5, 0.625, 0.25, 0.625, 0.25, 0.625, 0.5, 0.375, 0.0, 0.375, 0.0, 0.4182, 0.0, 0.375, 0.5, 0.4182, 0.5, 0.4182, 0.75, 0.375, 0.75, 0.375, 0.25, 0.4182, 0.25, 0.4182, 0.5, 0.375, 0.5, 0.375, 0.0, 0.4182, 0.0, 0.4182, 0.25, 0.375, 0.25, 0.375, 0.75, 0.375, 0.75, 0.375, 0.75, 0.375, 0.75, 0.375, 0.75, 0.4182, 0.75, 0.375, 0.75, 0.375, 0.75, 0.375, 0.75, 0.375, 0.75, 0.375, 0.75, 0.375, 0.0, 0.375, 0.0, 0.375, 0.0, 0.375, 0.0, 0.625, 0.0, 0.4182, 0.0, 0.4182, 0.0, 0.625, 0.0, 0.125, 0.5, 0.375, 0.5, 0.375, 0.75, 0.125, 0.75, 0.125, 0.75, 0.375, 0.75, 0.375, 0.75, 0.125, 0.75, 0.125, 0.75, 0.375, 0.75, 0.375, 0.75, 0.125, 0.75, 0.375, 0.75, 0.375, 0.75, 0.375, 0.75, 0.375, 0.75, 0.375, 0.5, 0.375, 0.75, 0.375, 0.75, 0.375, 0.5, 0.375, 0.0, 0.375, 0.25, 0.375, 0.25, 0.375, 0.0, 0.375, 0.0, 0.375, 0.0, 0.375, 0.0, 0.375, 0.0, 0.375, 0.75, 0.375, 1.0, 0.375, 1.0, 0.375, 0.75, 0.4182, 0.75, 0.625, 0.75, 0.625, 1.0, 0.4182, 1.0, 0.375, 0.75, 0.375, 1.0, 0.375, 1.0, 0.375, 0.75, 0.4182, 0.75, 0.4182, 1.0, 0.375, 0.0, 0.375, 0.75, 0.375, 0.0, 0.375, 0.0, 0.375, 0.0, 0.375, 0.0, 0.625, 0.75, 0.625, 1.0, 0.625, 1.0, 0.625, 0.75, 0.375, 1.0, 0.375, 0.75, 0.375, 0.75, 0.375, 1.0, 0.4182, 0.0, 0.375, 0.0, 0.375, 0.0, 0.4182, 0.0, 0.4182, 0.75, 0.625, 0.75, 0.625, 0.75, 0.4182, 0.75])
me_cube_001.use_remesh_fix_poles = True
me_cube_001.use_remesh_preserve_attributes = False
me_cube_001.use_mirror_vertex_groups = False
me_cube_001.update()
me_cube_002 = bpy.data.meshes.new('Cube.002')
me_cube_002.from_pydata([(-0.7347, -1.015, -0.7433), (-0.7347, 0.954, 0.726), (-0.7347, 1.502, -0.7352), (-0.7347, 2.418, 0.709), (0.7347, -1.015, -0.7433), (0.7347, 0.954, 0.726), (0.7347, 1.502, -0.7352), (0.7347, 2.418, 0.709), (-0.7347, 0.4539, -1.073), (-0.7347, -1.015, -1.073), (0.7347, 0.4539, -1.073), (0.7347, -1.015, -1.073), (-0.7347, -5.365, -0.7433), (0.7347, -5.365, -0.7433), (-0.7347, -5.365, -1.073), (0.7347, -5.365, -1.073), (-0.3263, 1.362, 0.726), (-0.3263, 2.017, 0.7312), (0.3263, 2.017, 0.7312), (0.3263, 1.362, 0.726), (-0.3263, 1.362, 0.8448), (-0.3263, 2.015, 0.8448), (0.3263, 2.015, 0.8448), (0.3263, 1.362, 0.8448), (-0.4172, 0.8381, 0.9633), (-0.4933, 2.182, 0.9217), (0.4933, 2.182, 0.9217), (0.4172, 0.8381, 0.9633), (-0.4172, 0.8381, 1.421), (-0.4933, 2.182, 1.462), (0.4933, 2.182, 1.462), (0.4172, 0.8381, 1.421), (-0.3624, 1.326, 1.511), (-0.3624, 2.051, 1.511), (0.3624, 2.051, 1.511), (0.3624, 1.326, 1.511), (-0.7347, -1.015, -0.4892), (-0.7347, 1.66, -0.4855), (0.7347, 1.66, -0.4855), (0.7347, -1.015, -0.4892), (-0.7347, -1.934, -1.073), (-0.7347, -1.934, -0.7433), (0.7347, -1.934, -0.7433), (0.7347, -1.934, -1.073), (-0.5578, -0.1286, -1.482), (-0.5578, -1.244, -1.482), (0.5578, -0.1286, -1.482), (0.5578, -1.244, -1.482), (-0.5578, -4.547, -1.482), (0.5578, -4.547, -1.482), (-0.5578, -1.942, -1.482), (0.5578, -1.942, -1.482), (-0.5137, -0.8482, -0.6016), (-0.5137, 0.6436, 0.3189), (0.5992, -0.8482, -0.6016), (0.5992, -1.544, -0.794), (0.5992, 0.6436, 0.3189), (-0.5137, -4.143, -0.794), (0.5992, -4.143, -0.794), (-0.5137, -1.544, -0.794)], [], [(36, 1, 3, 37), (37, 3, 7, 38), (38, 7, 5, 39), (13, 42, 55, 58), (6, 4, 11, 10), (7, 3, 17, 18), (8, 10, 46, 44), (41, 40, 14, 12), (2, 6, 10, 8), (0, 2, 8, 9), (13, 12, 14, 15), (43, 42, 13, 15), (42, 39, 54, 55), (14, 40, 50, 48), (18, 17, 21, 22), (5, 7, 18, 19), (3, 1, 16, 17), (1, 5, 19, 16), (23, 22, 26, 27), (19, 18, 22, 23), (17, 16, 20, 21), (16, 19, 23, 20), (24, 27, 31, 28), (21, 20, 24, 25), (20, 23, 27, 24), (22, 21, 25, 26), (31, 30, 34, 35), (26, 25, 29, 30), (27, 26, 30, 31), (25, 24, 28, 29), (34, 33, 32, 35), (29, 28, 32, 33), (28, 31, 35, 32), (30, 29, 33, 34), (0, 41, 36), (6, 38, 39, 4), (2, 37, 38, 6), (0, 36, 37, 2), (43, 15, 49, 51), (4, 39, 42), (11, 4, 42, 43), (0, 9, 40, 41), (1, 36, 52, 53), (44, 46, 47, 45), (50, 51, 49, 48), (45, 47, 51, 50), (11, 43, 51, 47), (10, 11, 47, 46), (9, 8, 44, 45), (40, 9, 45, 50), (15, 14, 48, 49), (54, 56, 53, 52), (55, 59, 57, 58), (54, 52, 59, 55), (41, 12, 57, 59), (5, 1, 53, 56), (12, 13, 58, 57), (36, 41, 59, 52), (39, 5, 56, 54)])
_uv = me_cube_002.uv_layers.new(name='UVMap')
_uv.uv.foreach_set('vector', [0.4182, 0.0, 0.625, 0.0, 0.625, 0.25, 0.4182, 0.25, 0.4182, 0.25, 0.625, 0.25, 0.625, 0.5, 0.4182, 0.5, 0.4182, 0.5, 0.625, 0.5, 0.625, 0.75, 0.4182, 0.75, 0.375, 0.75, 0.375, 0.75, 0.375, 0.75, 0.375, 0.75, 0.375, 0.5, 0.375, 0.75, 0.375, 0.75, 0.375, 0.5, 0.625, 0.5, 0.625, 0.25, 0.625, 0.25, 0.625, 0.5, 0.375, 0.25, 0.375, 0.5, 0.375, 0.5, 0.375, 0.25, 0.375, 0.0, 0.375, 0.0, 0.375, 0.0, 0.375, 0.0, 0.375, 0.25, 0.375, 0.5, 0.375, 0.5, 0.375, 0.25, 0.375, 0.0, 0.375, 0.25, 0.375, 0.25, 0.375, 0.0, 0.375, 0.75, 0.375, 1.0, 0.375, 1.0, 0.375, 0.75, 0.375, 0.75, 0.375, 0.75, 0.375, 0.75, 0.375, 0.75, 0.375, 0.75, 0.4182, 0.75, 0.4182, 0.75, 0.375, 0.75, 0.375, 0.0, 0.375, 0.0, 0.375, 0.0, 0.375, 0.0, 0.625, 0.5, 0.625, 0.25, 0.625, 0.25, 0.625, 0.5, 0.625, 0.75, 0.625, 0.5, 0.625, 0.5, 0.625, 0.75, 0.625, 0.25, 0.625, 0.0, 0.625, 0.0, 0.625, 0.25, 0.625, 1.0, 0.625, 0.75, 0.625, 0.75, 0.625, 1.0, 0.625, 0.75, 0.625, 0.5, 0.625, 0.5, 0.625, 0.75, 0.625, 0.75, 0.625, 0.5, 0.625, 0.5, 0.625, 0.75, 0.625, 0.25, 0.625, 0.0, 0.625, 0.0, 0.625, 0.25, 0.625, 1.0, 0.625, 0.75, 0.625, 0.75, 0.625, 1.0, 0.625, 1.0, 0.625, 0.75, 0.625, 0.75, 0.625, 1.0, 0.625, 0.25, 0.625, 0.0, 0.625, 0.0, 0.625, 0.25, 0.625, 1.0, 0.625, 0.75, 0.625, 0.75, 0.625, 1.0, 0.625, 0.5, 0.625, 0.25, 0.625, 0.25, 0.625, 0.5, 0.625, 0.75, 0.625, 0.5, 0.625, 0.5, 0.625, 0.75, 0.625, 0.5, 0.625, 0.25, 0.625, 0.25, 0.625, 0.5, 0.625, 0.75, 0.625, 0.5, 0.625, 0.5, 0.625, 0.75, 0.625, 0.25, 0.625, 0.0, 0.625, 0.0, 0.625, 0.25, 0.625, 0.5, 0.875, 0.5, 0.875, 0.75, 0.625, 0.75, 0.625, 0.25, 0.625, 0.0, 0.625, 0.0, 0.625, 0.25, 0.625, 1.0, 0.625, 0.75, 0.625, 0.75, 0.625, 1.0, 0.625, 0.5, 0.625, 0.25, 0.625, 0.25, 0.625, 0.5, 0.375, 0.0, 0.375, 0.0, 0.4182, 0.0, 0.375, 0.5, 0.4182, 0.5, 0.4182, 0.75, 0.375, 0.75, 0.375, 0.25, 0.4182, 0.25, 0.4182, 0.5, 0.375, 0.5, 0.375, 0.0, 0.4182, 0.0, 0.4182, 0.25, 0.375, 0.25, 0.375, 0.75, 0.375, 0.75, 0.375, 0.75, 0.375, 0.75, 0.375, 0.75, 0.4182, 0.75, 0.375, 0.75, 0.375, 0.75, 0.375, 0.75, 0.375, 0.75, 0.375, 0.75, 0.375, 0.0, 0.375, 0.0, 0.375, 0.0, 0.375, 0.0, 0.625, 0.0, 0.4182, 0.0, 0.4182, 0.0, 0.625, 0.0, 0.125, 0.5, 0.375, 0.5, 0.375, 0.75, 0.125, 0.75, 0.125, 0.75, 0.375, 0.75, 0.375, 0.75, 0.125, 0.75, 0.125, 0.75, 0.375, 0.75, 0.375, 0.75, 0.125, 0.75, 0.375, 0.75, 0.375, 0.75, 0.375, 0.75, 0.375, 0.75, 0.375, 0.5, 0.375, 0.75, 0.375, 0.75, 0.375, 0.5, 0.375, 0.0, 0.375, 0.25, 0.375, 0.25, 0.375, 0.0, 0.375, 0.0, 0.375, 0.0, 0.375, 0.0, 0.375, 0.0, 0.375, 0.75, 0.375, 1.0, 0.375, 1.0, 0.375, 0.75, 0.4182, 0.75, 0.625, 0.75, 0.625, 1.0, 0.4182, 1.0, 0.375, 0.75, 0.375, 1.0, 0.375, 1.0, 0.375, 0.75, 0.4182, 0.75, 0.4182, 1.0, 0.375, 0.0, 0.375, 0.75, 0.375, 0.0, 0.375, 0.0, 0.375, 0.0, 0.375, 0.0, 0.625, 0.75, 0.625, 1.0, 0.625, 1.0, 0.625, 0.75, 0.375, 1.0, 0.375, 0.75, 0.375, 0.75, 0.375, 1.0, 0.4182, 0.0, 0.375, 0.0, 0.375, 0.0, 0.4182, 0.0, 0.4182, 0.75, 0.625, 0.75, 0.625, 0.75, 0.4182, 0.75])
me_cube_002.use_remesh_fix_poles = True
me_cube_002.use_remesh_preserve_attributes = False
me_cube_002.use_mirror_vertex_groups = False
me_cube_002.update()
me_cylinder = bpy.data.meshes.new('Cylinder')
me_cylinder.from_pydata([(-0.3329, 1.0, 1.192e-07), (0.3329, 1.0, 0.0), (-0.3329, 0.9808, -0.1951), (0.3329, 0.9808, -0.1951), (-0.3329, 0.9239, -0.3827), (0.3329, 0.9239, -0.3827), (-0.3329, 0.8315, -0.5556), (0.3329, 0.8315, -0.5556), (-0.3329, 0.7071, -0.7071), (0.3329, 0.7071, -0.7071), (-0.3329, 0.5556, -0.8315), (0.3329, 0.5556, -0.8315), (-0.3329, 0.3827, -0.9239), (0.3329, 0.3827, -0.9239), (-0.3329, 0.1951, -0.9808), (0.3329, 0.1951, -0.9808), (-0.3329, 7.55e-08, -1.0), (0.3329, 7.55e-08, -1.0), (-0.3329, -0.1951, -0.9808), (0.3329, -0.1951, -0.9808), (-0.3329, -0.3827, -0.9239), (0.3329, -0.3827, -0.9239), (-0.3329, -0.5556, -0.8315), (0.3329, -0.5556, -0.8315), (-0.3329, -0.7071, -0.7071), (0.3329, -0.7071, -0.7071), (-0.3329, -0.8315, -0.5556), (0.3329, -0.8315, -0.5556), (-0.3329, -0.9239, -0.3827), (0.3329, -0.9239, -0.3827), (-0.3329, -0.9808, -0.1951), (0.3329, -0.9808, -0.1951), (-0.3329, -1.0, 4.768e-07), (0.3329, -1.0, 3.576e-07), (-0.3329, -0.9808, 0.1951), (0.3329, -0.9808, 0.1951), (-0.3329, -0.9239, 0.3827), (0.3329, -0.9239, 0.3827), (-0.3329, -0.8315, 0.5556), (0.3329, -0.8315, 0.5556), (-0.3329, -0.7071, 0.7071), (0.3329, -0.7071, 0.7071), (-0.3329, -0.5556, 0.8315), (0.3329, -0.5556, 0.8315), (-0.3329, -0.3827, 0.9239), (0.3329, -0.3827, 0.9239), (-0.3329, -0.1951, 0.9808), (0.3329, -0.1951, 0.9808), (-0.3329, 9.656e-07, 1.0), (0.3329, 9.656e-07, 1.0), (-0.3329, 0.1951, 0.9808), (0.3329, 0.1951, 0.9808), (-0.3329, 0.3827, 0.9239), (0.3329, 0.3827, 0.9239), (-0.3329, 0.5556, 0.8315), (0.3329, 0.5556, 0.8315), (-0.3329, 0.7071, 0.7071), (0.3329, 0.7071, 0.7071), (-0.3329, 0.8315, 0.5556), (0.3329, 0.8315, 0.5556), (-0.3329, 0.9239, 0.3827), (0.3329, 0.9239, 0.3827), (-0.3329, 0.9808, 0.1951), (0.3329, 0.9808, 0.1951)], [], [(0, 1, 3, 2), (2, 3, 5, 4), (4, 5, 7, 6), (6, 7, 9, 8), (8, 9, 11, 10), (10, 11, 13, 12), (12, 13, 15, 14), (14, 15, 17, 16), (16, 17, 19, 18), (18, 19, 21, 20), (20, 21, 23, 22), (22, 23, 25, 24), (24, 25, 27, 26), (26, 27, 29, 28), (28, 29, 31, 30), (30, 31, 33, 32), (32, 33, 35, 34), (34, 35, 37, 36), (36, 37, 39, 38), (38, 39, 41, 40), (40, 41, 43, 42), (42, 43, 45, 44), (44, 45, 47, 46), (46, 47, 49, 48), (48, 49, 51, 50), (50, 51, 53, 52), (52, 53, 55, 54), (54, 55, 57, 56), (56, 57, 59, 58), (58, 59, 61, 60), (3, 1, 63, 61, 59, 57, 55, 53, 51, 49, 47, 45, 43, 41, 39, 37, 35, 33, 31, 29, 27, 25, 23, 21, 19, 17, 15, 13, 11, 9, 7, 5), (60, 61, 63, 62), (62, 63, 1, 0), (0, 2, 4, 6, 8, 10, 12, 14, 16, 18, 20, 22, 24, 26, 28, 30, 32, 34, 36, 38, 40, 42, 44, 46, 48, 50, 52, 54, 56, 58, 60, 62)])
_uv = me_cylinder.uv_layers.new(name='UVMap')
_uv.uv.foreach_set('vector', [1.0, 0.5, 1.0, 1.0, 0.9688, 1.0, 0.9688, 0.5, 0.9688, 0.5, 0.9688, 1.0, 0.9375, 1.0, 0.9375, 0.5, 0.9375, 0.5, 0.9375, 1.0, 0.9062, 1.0, 0.9062, 0.5, 0.9062, 0.5, 0.9062, 1.0, 0.875, 1.0, 0.875, 0.5, 0.875, 0.5, 0.875, 1.0, 0.8438, 1.0, 0.8438, 0.5, 0.8438, 0.5, 0.8438, 1.0, 0.8125, 1.0, 0.8125, 0.5, 0.8125, 0.5, 0.8125, 1.0, 0.7812, 1.0, 0.7812, 0.5, 0.7812, 0.5, 0.7812, 1.0, 0.75, 1.0, 0.75, 0.5, 0.75, 0.5, 0.75, 1.0, 0.7188, 1.0, 0.7188, 0.5, 0.7188, 0.5, 0.7188, 1.0, 0.6875, 1.0, 0.6875, 0.5, 0.6875, 0.5, 0.6875, 1.0, 0.6562, 1.0, 0.6562, 0.5, 0.6562, 0.5, 0.6562, 1.0, 0.625, 1.0, 0.625, 0.5, 0.625, 0.5, 0.625, 1.0, 0.5938, 1.0, 0.5938, 0.5, 0.5938, 0.5, 0.5938, 1.0, 0.5625, 1.0, 0.5625, 0.5, 0.5625, 0.5, 0.5625, 1.0, 0.5312, 1.0, 0.5312, 0.5, 0.5312, 0.5, 0.5312, 1.0, 0.5, 1.0, 0.5, 0.5, 0.5, 0.5, 0.5, 1.0, 0.4688, 1.0, 0.4688, 0.5, 0.4688, 0.5, 0.4688, 1.0, 0.4375, 1.0, 0.4375, 0.5, 0.4375, 0.5, 0.4375, 1.0, 0.4062, 1.0, 0.4062, 0.5, 0.4062, 0.5, 0.4062, 1.0, 0.375, 1.0, 0.375, 0.5, 0.375, 0.5, 0.375, 1.0, 0.3438, 1.0, 0.3438, 0.5, 0.3438, 0.5, 0.3438, 1.0, 0.3125, 1.0, 0.3125, 0.5, 0.3125, 0.5, 0.3125, 1.0, 0.2812, 1.0, 0.2812, 0.5, 0.2812, 0.5, 0.2812, 1.0, 0.25, 1.0, 0.25, 0.5, 0.25, 0.5, 0.25, 1.0, 0.2188, 1.0, 0.2188, 0.5, 0.2188, 0.5, 0.2188, 1.0, 0.1875, 1.0, 0.1875, 0.5, 0.1875, 0.5, 0.1875, 1.0, 0.1562, 1.0, 0.1562, 0.5, 0.1562, 0.5, 0.1562, 1.0, 0.125, 1.0, 0.125, 0.5, 0.125, 0.5, 0.125, 1.0, 0.09375, 1.0, 0.09375, 0.5, 0.09375, 0.5, 0.09375, 1.0, 0.0625, 1.0, 0.0625, 0.5, 0.2968, 0.4854, 0.25, 0.49, 0.2032, 0.4854, 0.1582, 0.4717, 0.1167, 0.4496, 0.08029, 0.4197, 0.05045, 0.3833, 0.02827, 0.3418, 0.01461, 0.2968, 0.01, 0.25, 0.01461, 0.2032, 0.02827, 0.1582, 0.05045, 0.1167, 0.08029, 0.08029, 0.1167, 0.05045, 0.1582, 0.02827, 0.2032, 0.01461, 0.25, 0.01, 0.2968, 0.01461, 0.3418, 0.02827, 0.3833, 0.05045, 0.4197, 0.08029, 0.4496, 0.1167, 0.4717, 0.1582, 0.4854, 0.2032, 0.49, 0.25, 0.4854, 0.2968, 0.4717, 0.3418, 0.4496, 0.3833, 0.4197, 0.4197, 0.3833, 0.4496, 0.3418, 0.4717, 0.0625, 0.5, 0.0625, 1.0, 0.03125, 1.0, 0.03125, 0.5, 0.03125, 0.5, 0.03125, 1.0, 0.0, 1.0, 0.0, 0.5, 0.75, 0.49, 0.7968, 0.4854, 0.8418, 0.4717, 0.8833, 0.4496, 0.9197, 0.4197, 0.9496, 0.3833, 0.9717, 0.3418, 0.9854, 0.2968, 0.99, 0.25, 0.9854, 0.2032, 0.9717, 0.1582, 0.9496, 0.1167, 0.9197, 0.08029, 0.8833, 0.05045, 0.8418, 0.02827, 0.7968, 0.01461, 0.75, 0.01, 0.7032, 0.01461, 0.6582, 0.02827, 0.6167, 0.05045, 0.5803, 0.08029, 0.5504, 0.1167, 0.5283, 0.1582, 0.5146, 0.2032, 0.51, 0.25, 0.5146, 0.2968, 0.5283, 0.3418, 0.5504, 0.3833, 0.5803, 0.4197, 0.6167, 0.4496, 0.6582, 0.4717, 0.7032, 0.4854])
me_cylinder.use_remesh_fix_poles = True
me_cylinder.use_remesh_preserve_attributes = False
me_cylinder.use_mirror_vertex_groups = False
me_cylinder.update()
me_cylinder_001 = bpy.data.meshes.new('Cylinder.001')
me_cylinder_001.from_pydata([(-0.3329, 1.0, 1.192e-07), (0.3329, 1.0, 0.0), (-0.3329, 0.9808, -0.1951), (0.3329, 0.9808, -0.1951), (-0.3329, 0.9239, -0.3827), (0.3329, 0.9239, -0.3827), (-0.3329, 0.8315, -0.5556), (0.3329, 0.8315, -0.5556), (-0.3329, 0.7071, -0.7071), (0.3329, 0.7071, -0.7071), (-0.3329, 0.5556, -0.8315), (0.3329, 0.5556, -0.8315), (-0.3329, 0.3827, -0.9239), (0.3329, 0.3827, -0.9239), (-0.3329, 0.1951, -0.9808), (0.3329, 0.1951, -0.9808), (-0.3329, 7.55e-08, -1.0), (0.3329, 7.55e-08, -1.0), (-0.3329, -0.1951, -0.9808), (0.3329, -0.1951, -0.9808), (-0.3329, -0.3827, -0.9239), (0.3329, -0.3827, -0.9239), (-0.3329, -0.5556, -0.8315), (0.3329, -0.5556, -0.8315), (-0.3329, -0.7071, -0.7071), (0.3329, -0.7071, -0.7071), (-0.3329, -0.8315, -0.5556), (0.3329, -0.8315, -0.5556), (-0.3329, -0.9239, -0.3827), (0.3329, -0.9239, -0.3827), (-0.3329, -0.9808, -0.1951), (0.3329, -0.9808, -0.1951), (-0.3329, -1.0, 4.768e-07), (0.3329, -1.0, 3.576e-07), (-0.3329, -0.9808, 0.1951), (0.3329, -0.9808, 0.1951), (-0.3329, -0.9239, 0.3827), (0.3329, -0.9239, 0.3827), (-0.3329, -0.8315, 0.5556), (0.3329, -0.8315, 0.5556), (-0.3329, -0.7071, 0.7071), (0.3329, -0.7071, 0.7071), (-0.3329, -0.5556, 0.8315), (0.3329, -0.5556, 0.8315), (-0.3329, -0.3827, 0.9239), (0.3329, -0.3827, 0.9239), (-0.3329, -0.1951, 0.9808), (0.3329, -0.1951, 0.9808), (-0.3329, 9.656e-07, 1.0), (0.3329, 9.656e-07, 1.0), (-0.3329, 0.1951, 0.9808), (0.3329, 0.1951, 0.9808), (-0.3329, 0.3827, 0.9239), (0.3329, 0.3827, 0.9239), (-0.3329, 0.5556, 0.8315), (0.3329, 0.5556, 0.8315), (-0.3329, 0.7071, 0.7071), (0.3329, 0.7071, 0.7071), (-0.3329, 0.8315, 0.5556), (0.3329, 0.8315, 0.5556), (-0.3329, 0.9239, 0.3827), (0.3329, 0.9239, 0.3827), (-0.3329, 0.9808, 0.1951), (0.3329, 0.9808, 0.1951)], [], [(0, 1, 3, 2), (2, 3, 5, 4), (4, 5, 7, 6), (6, 7, 9, 8), (8, 9, 11, 10), (10, 11, 13, 12), (12, 13, 15, 14), (14, 15, 17, 16), (16, 17, 19, 18), (18, 19, 21, 20), (20, 21, 23, 22), (22, 23, 25, 24), (24, 25, 27, 26), (26, 27, 29, 28), (28, 29, 31, 30), (30, 31, 33, 32), (32, 33, 35, 34), (34, 35, 37, 36), (36, 37, 39, 38), (38, 39, 41, 40), (40, 41, 43, 42), (42, 43, 45, 44), (44, 45, 47, 46), (46, 47, 49, 48), (48, 49, 51, 50), (50, 51, 53, 52), (52, 53, 55, 54), (54, 55, 57, 56), (56, 57, 59, 58), (58, 59, 61, 60), (3, 1, 63, 61, 59, 57, 55, 53, 51, 49, 47, 45, 43, 41, 39, 37, 35, 33, 31, 29, 27, 25, 23, 21, 19, 17, 15, 13, 11, 9, 7, 5), (60, 61, 63, 62), (62, 63, 1, 0), (0, 2, 4, 6, 8, 10, 12, 14, 16, 18, 20, 22, 24, 26, 28, 30, 32, 34, 36, 38, 40, 42, 44, 46, 48, 50, 52, 54, 56, 58, 60, 62)])
_uv = me_cylinder_001.uv_layers.new(name='UVMap')
_uv.uv.foreach_set('vector', [1.0, 0.5, 1.0, 1.0, 0.9688, 1.0, 0.9688, 0.5, 0.9688, 0.5, 0.9688, 1.0, 0.9375, 1.0, 0.9375, 0.5, 0.9375, 0.5, 0.9375, 1.0, 0.9062, 1.0, 0.9062, 0.5, 0.9062, 0.5, 0.9062, 1.0, 0.875, 1.0, 0.875, 0.5, 0.875, 0.5, 0.875, 1.0, 0.8438, 1.0, 0.8438, 0.5, 0.8438, 0.5, 0.8438, 1.0, 0.8125, 1.0, 0.8125, 0.5, 0.8125, 0.5, 0.8125, 1.0, 0.7812, 1.0, 0.7812, 0.5, 0.7812, 0.5, 0.7812, 1.0, 0.75, 1.0, 0.75, 0.5, 0.75, 0.5, 0.75, 1.0, 0.7188, 1.0, 0.7188, 0.5, 0.7188, 0.5, 0.7188, 1.0, 0.6875, 1.0, 0.6875, 0.5, 0.6875, 0.5, 0.6875, 1.0, 0.6562, 1.0, 0.6562, 0.5, 0.6562, 0.5, 0.6562, 1.0, 0.625, 1.0, 0.625, 0.5, 0.625, 0.5, 0.625, 1.0, 0.5938, 1.0, 0.5938, 0.5, 0.5938, 0.5, 0.5938, 1.0, 0.5625, 1.0, 0.5625, 0.5, 0.5625, 0.5, 0.5625, 1.0, 0.5312, 1.0, 0.5312, 0.5, 0.5312, 0.5, 0.5312, 1.0, 0.5, 1.0, 0.5, 0.5, 0.5, 0.5, 0.5, 1.0, 0.4688, 1.0, 0.4688, 0.5, 0.4688, 0.5, 0.4688, 1.0, 0.4375, 1.0, 0.4375, 0.5, 0.4375, 0.5, 0.4375, 1.0, 0.4062, 1.0, 0.4062, 0.5, 0.4062, 0.5, 0.4062, 1.0, 0.375, 1.0, 0.375, 0.5, 0.375, 0.5, 0.375, 1.0, 0.3438, 1.0, 0.3438, 0.5, 0.3438, 0.5, 0.3438, 1.0, 0.3125, 1.0, 0.3125, 0.5, 0.3125, 0.5, 0.3125, 1.0, 0.2812, 1.0, 0.2812, 0.5, 0.2812, 0.5, 0.2812, 1.0, 0.25, 1.0, 0.25, 0.5, 0.25, 0.5, 0.25, 1.0, 0.2188, 1.0, 0.2188, 0.5, 0.2188, 0.5, 0.2188, 1.0, 0.1875, 1.0, 0.1875, 0.5, 0.1875, 0.5, 0.1875, 1.0, 0.1562, 1.0, 0.1562, 0.5, 0.1562, 0.5, 0.1562, 1.0, 0.125, 1.0, 0.125, 0.5, 0.125, 0.5, 0.125, 1.0, 0.09375, 1.0, 0.09375, 0.5, 0.09375, 0.5, 0.09375, 1.0, 0.0625, 1.0, 0.0625, 0.5, 0.2968, 0.4854, 0.25, 0.49, 0.2032, 0.4854, 0.1582, 0.4717, 0.1167, 0.4496, 0.08029, 0.4197, 0.05045, 0.3833, 0.02827, 0.3418, 0.01461, 0.2968, 0.01, 0.25, 0.01461, 0.2032, 0.02827, 0.1582, 0.05045, 0.1167, 0.08029, 0.08029, 0.1167, 0.05045, 0.1582, 0.02827, 0.2032, 0.01461, 0.25, 0.01, 0.2968, 0.01461, 0.3418, 0.02827, 0.3833, 0.05045, 0.4197, 0.08029, 0.4496, 0.1167, 0.4717, 0.1582, 0.4854, 0.2032, 0.49, 0.25, 0.4854, 0.2968, 0.4717, 0.3418, 0.4496, 0.3833, 0.4197, 0.4197, 0.3833, 0.4496, 0.3418, 0.4717, 0.0625, 0.5, 0.0625, 1.0, 0.03125, 1.0, 0.03125, 0.5, 0.03125, 0.5, 0.03125, 1.0, 0.0, 1.0, 0.0, 0.5, 0.75, 0.49, 0.7968, 0.4854, 0.8418, 0.4717, 0.8833, 0.4496, 0.9197, 0.4197, 0.9496, 0.3833, 0.9717, 0.3418, 0.9854, 0.2968, 0.99, 0.25, 0.9854, 0.2032, 0.9717, 0.1582, 0.9496, 0.1167, 0.9197, 0.08029, 0.8833, 0.05045, 0.8418, 0.02827, 0.7968, 0.01461, 0.75, 0.01, 0.7032, 0.01461, 0.6582, 0.02827, 0.6167, 0.05045, 0.5803, 0.08029, 0.5504, 0.1167, 0.5283, 0.1582, 0.5146, 0.2032, 0.51, 0.25, 0.5146, 0.2968, 0.5283, 0.3418, 0.5504, 0.3833, 0.5803, 0.4197, 0.6167, 0.4496, 0.6582, 0.4717, 0.7032, 0.4854])
me_cylinder_001.use_remesh_fix_poles = True
me_cylinder_001.use_remesh_preserve_attributes = False
me_cylinder_001.use_mirror_vertex_groups = False
me_cylinder_001.update()
me_cylinder_002 = bpy.data.meshes.new('Cylinder.002')
me_cylinder_002.from_pydata([(-0.3329, 1.0, 1.192e-07), (0.3329, 1.0, 0.0), (-0.3329, 0.9808, -0.1951), (0.3329, 0.9808, -0.1951), (-0.3329, 0.9239, -0.3827), (0.3329, 0.9239, -0.3827), (-0.3329, 0.8315, -0.5556), (0.3329, 0.8315, -0.5556), (-0.3329, 0.7071, -0.7071), (0.3329, 0.7071, -0.7071), (-0.3329, 0.5556, -0.8315), (0.3329, 0.5556, -0.8315), (-0.3329, 0.3827, -0.9239), (0.3329, 0.3827, -0.9239), (-0.3329, 0.1951, -0.9808), (0.3329, 0.1951, -0.9808), (-0.3329, 7.55e-08, -1.0), (0.3329, 7.55e-08, -1.0), (-0.3329, -0.1951, -0.9808), (0.3329, -0.1951, -0.9808), (-0.3329, -0.3827, -0.9239), (0.3329, -0.3827, -0.9239), (-0.3329, -0.5556, -0.8315), (0.3329, -0.5556, -0.8315), (-0.3329, -0.7071, -0.7071), (0.3329, -0.7071, -0.7071), (-0.3329, -0.8315, -0.5556), (0.3329, -0.8315, -0.5556), (-0.3329, -0.9239, -0.3827), (0.3329, -0.9239, -0.3827), (-0.3329, -0.9808, -0.1951), (0.3329, -0.9808, -0.1951), (-0.3329, -1.0, 4.768e-07), (0.3329, -1.0, 3.576e-07), (-0.3329, -0.9808, 0.1951), (0.3329, -0.9808, 0.1951), (-0.3329, -0.9239, 0.3827), (0.3329, -0.9239, 0.3827), (-0.3329, -0.8315, 0.5556), (0.3329, -0.8315, 0.5556), (-0.3329, -0.7071, 0.7071), (0.3329, -0.7071, 0.7071), (-0.3329, -0.5556, 0.8315), (0.3329, -0.5556, 0.8315), (-0.3329, -0.3827, 0.9239), (0.3329, -0.3827, 0.9239), (-0.3329, -0.1951, 0.9808), (0.3329, -0.1951, 0.9808), (-0.3329, 9.656e-07, 1.0), (0.3329, 9.656e-07, 1.0), (-0.3329, 0.1951, 0.9808), (0.3329, 0.1951, 0.9808), (-0.3329, 0.3827, 0.9239), (0.3329, 0.3827, 0.9239), (-0.3329, 0.5556, 0.8315), (0.3329, 0.5556, 0.8315), (-0.3329, 0.7071, 0.7071), (0.3329, 0.7071, 0.7071), (-0.3329, 0.8315, 0.5556), (0.3329, 0.8315, 0.5556), (-0.3329, 0.9239, 0.3827), (0.3329, 0.9239, 0.3827), (-0.3329, 0.9808, 0.1951), (0.3329, 0.9808, 0.1951)], [], [(0, 1, 3, 2), (2, 3, 5, 4), (4, 5, 7, 6), (6, 7, 9, 8), (8, 9, 11, 10), (10, 11, 13, 12), (12, 13, 15, 14), (14, 15, 17, 16), (16, 17, 19, 18), (18, 19, 21, 20), (20, 21, 23, 22), (22, 23, 25, 24), (24, 25, 27, 26), (26, 27, 29, 28), (28, 29, 31, 30), (30, 31, 33, 32), (32, 33, 35, 34), (34, 35, 37, 36), (36, 37, 39, 38), (38, 39, 41, 40), (40, 41, 43, 42), (42, 43, 45, 44), (44, 45, 47, 46), (46, 47, 49, 48), (48, 49, 51, 50), (50, 51, 53, 52), (52, 53, 55, 54), (54, 55, 57, 56), (56, 57, 59, 58), (58, 59, 61, 60), (3, 1, 63, 61, 59, 57, 55, 53, 51, 49, 47, 45, 43, 41, 39, 37, 35, 33, 31, 29, 27, 25, 23, 21, 19, 17, 15, 13, 11, 9, 7, 5), (60, 61, 63, 62), (62, 63, 1, 0), (0, 2, 4, 6, 8, 10, 12, 14, 16, 18, 20, 22, 24, 26, 28, 30, 32, 34, 36, 38, 40, 42, 44, 46, 48, 50, 52, 54, 56, 58, 60, 62)])
_uv = me_cylinder_002.uv_layers.new(name='UVMap')
_uv.uv.foreach_set('vector', [1.0, 0.5, 1.0, 1.0, 0.9688, 1.0, 0.9688, 0.5, 0.9688, 0.5, 0.9688, 1.0, 0.9375, 1.0, 0.9375, 0.5, 0.9375, 0.5, 0.9375, 1.0, 0.9062, 1.0, 0.9062, 0.5, 0.9062, 0.5, 0.9062, 1.0, 0.875, 1.0, 0.875, 0.5, 0.875, 0.5, 0.875, 1.0, 0.8438, 1.0, 0.8438, 0.5, 0.8438, 0.5, 0.8438, 1.0, 0.8125, 1.0, 0.8125, 0.5, 0.8125, 0.5, 0.8125, 1.0, 0.7812, 1.0, 0.7812, 0.5, 0.7812, 0.5, 0.7812, 1.0, 0.75, 1.0, 0.75, 0.5, 0.75, 0.5, 0.75, 1.0, 0.7188, 1.0, 0.7188, 0.5, 0.7188, 0.5, 0.7188, 1.0, 0.6875, 1.0, 0.6875, 0.5, 0.6875, 0.5, 0.6875, 1.0, 0.6562, 1.0, 0.6562, 0.5, 0.6562, 0.5, 0.6562, 1.0, 0.625, 1.0, 0.625, 0.5, 0.625, 0.5, 0.625, 1.0, 0.5938, 1.0, 0.5938, 0.5, 0.5938, 0.5, 0.5938, 1.0, 0.5625, 1.0, 0.5625, 0.5, 0.5625, 0.5, 0.5625, 1.0, 0.5312, 1.0, 0.5312, 0.5, 0.5312, 0.5, 0.5312, 1.0, 0.5, 1.0, 0.5, 0.5, 0.5, 0.5, 0.5, 1.0, 0.4688, 1.0, 0.4688, 0.5, 0.4688, 0.5, 0.4688, 1.0, 0.4375, 1.0, 0.4375, 0.5, 0.4375, 0.5, 0.4375, 1.0, 0.4062, 1.0, 0.4062, 0.5, 0.4062, 0.5, 0.4062, 1.0, 0.375, 1.0, 0.375, 0.5, 0.375, 0.5, 0.375, 1.0, 0.3438, 1.0, 0.3438, 0.5, 0.3438, 0.5, 0.3438, 1.0, 0.3125, 1.0, 0.3125, 0.5, 0.3125, 0.5, 0.3125, 1.0, 0.2812, 1.0, 0.2812, 0.5, 0.2812, 0.5, 0.2812, 1.0, 0.25, 1.0, 0.25, 0.5, 0.25, 0.5, 0.25, 1.0, 0.2188, 1.0, 0.2188, 0.5, 0.2188, 0.5, 0.2188, 1.0, 0.1875, 1.0, 0.1875, 0.5, 0.1875, 0.5, 0.1875, 1.0, 0.1562, 1.0, 0.1562, 0.5, 0.1562, 0.5, 0.1562, 1.0, 0.125, 1.0, 0.125, 0.5, 0.125, 0.5, 0.125, 1.0, 0.09375, 1.0, 0.09375, 0.5, 0.09375, 0.5, 0.09375, 1.0, 0.0625, 1.0, 0.0625, 0.5, 0.2968, 0.4854, 0.25, 0.49, 0.2032, 0.4854, 0.1582, 0.4717, 0.1167, 0.4496, 0.08029, 0.4197, 0.05045, 0.3833, 0.02827, 0.3418, 0.01461, 0.2968, 0.01, 0.25, 0.01461, 0.2032, 0.02827, 0.1582, 0.05045, 0.1167, 0.08029, 0.08029, 0.1167, 0.05045, 0.1582, 0.02827, 0.2032, 0.01461, 0.25, 0.01, 0.2968, 0.01461, 0.3418, 0.02827, 0.3833, 0.05045, 0.4197, 0.08029, 0.4496, 0.1167, 0.4717, 0.1582, 0.4854, 0.2032, 0.49, 0.25, 0.4854, 0.2968, 0.4717, 0.3418, 0.4496, 0.3833, 0.4197, 0.4197, 0.3833, 0.4496, 0.3418, 0.4717, 0.0625, 0.5, 0.0625, 1.0, 0.03125, 1.0, 0.03125, 0.5, 0.03125, 0.5, 0.03125, 1.0, 0.0, 1.0, 0.0, 0.5, 0.75, 0.49, 0.7968, 0.4854, 0.8418, 0.4717, 0.8833, 0.4496, 0.9197, 0.4197, 0.9496, 0.3833, 0.9717, 0.3418, 0.9854, 0.2968, 0.99, 0.25, 0.9854, 0.2032, 0.9717, 0.1582, 0.9496, 0.1167, 0.9197, 0.08029, 0.8833, 0.05045, 0.8418, 0.02827, 0.7968, 0.01461, 0.75, 0.01, 0.7032, 0.01461, 0.6582, 0.02827, 0.6167, 0.05045, 0.5803, 0.08029, 0.5504, 0.1167, 0.5283, 0.1582, 0.5146, 0.2032, 0.51, 0.25, 0.5146, 0.2968, 0.5283, 0.3418, 0.5504, 0.3833, 0.5803, 0.4197, 0.6167, 0.4496, 0.6582, 0.4717, 0.7032, 0.4854])
me_cylinder_002.use_remesh_fix_poles = True
me_cylinder_002.use_remesh_preserve_attributes = False
me_cylinder_002.use_mirror_vertex_groups = False
me_cylinder_002.update()
me_cylinder_003 = bpy.data.meshes.new('Cylinder.003')
me_cylinder_003.from_pydata([(-0.3329, 1.0, 1.192e-07), (0.3329, 1.0, 0.0), (-0.3329, 0.9808, -0.1951), (0.3329, 0.9808, -0.1951), (-0.3329, 0.9239, -0.3827), (0.3329, 0.9239, -0.3827), (-0.3329, 0.8315, -0.5556), (0.3329, 0.8315, -0.5556), (-0.3329, 0.7071, -0.7071), (0.3329, 0.7071, -0.7071), (-0.3329, 0.5556, -0.8315), (0.3329, 0.5556, -0.8315), (-0.3329, 0.3827, -0.9239), (0.3329, 0.3827, -0.9239), (-0.3329, 0.1951, -0.9808), (0.3329, 0.1951, -0.9808), (-0.3329, 7.55e-08, -1.0), (0.3329, 7.55e-08, -1.0), (-0.3329, -0.1951, -0.9808), (0.3329, -0.1951, -0.9808), (-0.3329, -0.3827, -0.9239), (0.3329, -0.3827, -0.9239), (-0.3329, -0.5556, -0.8315), (0.3329, -0.5556, -0.8315), (-0.3329, -0.7071, -0.7071), (0.3329, -0.7071, -0.7071), (-0.3329, -0.8315, -0.5556), (0.3329, -0.8315, -0.5556), (-0.3329, -0.9239, -0.3827), (0.3329, -0.9239, -0.3827), (-0.3329, -0.9808, -0.1951), (0.3329, -0.9808, -0.1951), (-0.3329, -1.0, 4.768e-07), (0.3329, -1.0, 3.576e-07), (-0.3329, -0.9808, 0.1951), (0.3329, -0.9808, 0.1951), (-0.3329, -0.9239, 0.3827), (0.3329, -0.9239, 0.3827), (-0.3329, -0.8315, 0.5556), (0.3329, -0.8315, 0.5556), (-0.3329, -0.7071, 0.7071), (0.3329, -0.7071, 0.7071), (-0.3329, -0.5556, 0.8315), (0.3329, -0.5556, 0.8315), (-0.3329, -0.3827, 0.9239), (0.3329, -0.3827, 0.9239), (-0.3329, -0.1951, 0.9808), (0.3329, -0.1951, 0.9808), (-0.3329, 9.656e-07, 1.0), (0.3329, 9.656e-07, 1.0), (-0.3329, 0.1951, 0.9808), (0.3329, 0.1951, 0.9808), (-0.3329, 0.3827, 0.9239), (0.3329, 0.3827, 0.9239), (-0.3329, 0.5556, 0.8315), (0.3329, 0.5556, 0.8315), (-0.3329, 0.7071, 0.7071), (0.3329, 0.7071, 0.7071), (-0.3329, 0.8315, 0.5556), (0.3329, 0.8315, 0.5556), (-0.3329, 0.9239, 0.3827), (0.3329, 0.9239, 0.3827), (-0.3329, 0.9808, 0.1951), (0.3329, 0.9808, 0.1951)], [], [(0, 1, 3, 2), (2, 3, 5, 4), (4, 5, 7, 6), (6, 7, 9, 8), (8, 9, 11, 10), (10, 11, 13, 12), (12, 13, 15, 14), (14, 15, 17, 16), (16, 17, 19, 18), (18, 19, 21, 20), (20, 21, 23, 22), (22, 23, 25, 24), (24, 25, 27, 26), (26, 27, 29, 28), (28, 29, 31, 30), (30, 31, 33, 32), (32, 33, 35, 34), (34, 35, 37, 36), (36, 37, 39, 38), (38, 39, 41, 40), (40, 41, 43, 42), (42, 43, 45, 44), (44, 45, 47, 46), (46, 47, 49, 48), (48, 49, 51, 50), (50, 51, 53, 52), (52, 53, 55, 54), (54, 55, 57, 56), (56, 57, 59, 58), (58, 59, 61, 60), (3, 1, 63, 61, 59, 57, 55, 53, 51, 49, 47, 45, 43, 41, 39, 37, 35, 33, 31, 29, 27, 25, 23, 21, 19, 17, 15, 13, 11, 9, 7, 5), (60, 61, 63, 62), (62, 63, 1, 0), (0, 2, 4, 6, 8, 10, 12, 14, 16, 18, 20, 22, 24, 26, 28, 30, 32, 34, 36, 38, 40, 42, 44, 46, 48, 50, 52, 54, 56, 58, 60, 62)])
_uv = me_cylinder_003.uv_layers.new(name='UVMap')
_uv.uv.foreach_set('vector', [1.0, 0.5, 1.0, 1.0, 0.9688, 1.0, 0.9688, 0.5, 0.9688, 0.5, 0.9688, 1.0, 0.9375, 1.0, 0.9375, 0.5, 0.9375, 0.5, 0.9375, 1.0, 0.9062, 1.0, 0.9062, 0.5, 0.9062, 0.5, 0.9062, 1.0, 0.875, 1.0, 0.875, 0.5, 0.875, 0.5, 0.875, 1.0, 0.8438, 1.0, 0.8438, 0.5, 0.8438, 0.5, 0.8438, 1.0, 0.8125, 1.0, 0.8125, 0.5, 0.8125, 0.5, 0.8125, 1.0, 0.7812, 1.0, 0.7812, 0.5, 0.7812, 0.5, 0.7812, 1.0, 0.75, 1.0, 0.75, 0.5, 0.75, 0.5, 0.75, 1.0, 0.7188, 1.0, 0.7188, 0.5, 0.7188, 0.5, 0.7188, 1.0, 0.6875, 1.0, 0.6875, 0.5, 0.6875, 0.5, 0.6875, 1.0, 0.6562, 1.0, 0.6562, 0.5, 0.6562, 0.5, 0.6562, 1.0, 0.625, 1.0, 0.625, 0.5, 0.625, 0.5, 0.625, 1.0, 0.5938, 1.0, 0.5938, 0.5, 0.5938, 0.5, 0.5938, 1.0, 0.5625, 1.0, 0.5625, 0.5, 0.5625, 0.5, 0.5625, 1.0, 0.5312, 1.0, 0.5312, 0.5, 0.5312, 0.5, 0.5312, 1.0, 0.5, 1.0, 0.5, 0.5, 0.5, 0.5, 0.5, 1.0, 0.4688, 1.0, 0.4688, 0.5, 0.4688, 0.5, 0.4688, 1.0, 0.4375, 1.0, 0.4375, 0.5, 0.4375, 0.5, 0.4375, 1.0, 0.4062, 1.0, 0.4062, 0.5, 0.4062, 0.5, 0.4062, 1.0, 0.375, 1.0, 0.375, 0.5, 0.375, 0.5, 0.375, 1.0, 0.3438, 1.0, 0.3438, 0.5, 0.3438, 0.5, 0.3438, 1.0, 0.3125, 1.0, 0.3125, 0.5, 0.3125, 0.5, 0.3125, 1.0, 0.2812, 1.0, 0.2812, 0.5, 0.2812, 0.5, 0.2812, 1.0, 0.25, 1.0, 0.25, 0.5, 0.25, 0.5, 0.25, 1.0, 0.2188, 1.0, 0.2188, 0.5, 0.2188, 0.5, 0.2188, 1.0, 0.1875, 1.0, 0.1875, 0.5, 0.1875, 0.5, 0.1875, 1.0, 0.1562, 1.0, 0.1562, 0.5, 0.1562, 0.5, 0.1562, 1.0, 0.125, 1.0, 0.125, 0.5, 0.125, 0.5, 0.125, 1.0, 0.09375, 1.0, 0.09375, 0.5, 0.09375, 0.5, 0.09375, 1.0, 0.0625, 1.0, 0.0625, 0.5, 0.2968, 0.4854, 0.25, 0.49, 0.2032, 0.4854, 0.1582, 0.4717, 0.1167, 0.4496, 0.08029, 0.4197, 0.05045, 0.3833, 0.02827, 0.3418, 0.01461, 0.2968, 0.01, 0.25, 0.01461, 0.2032, 0.02827, 0.1582, 0.05045, 0.1167, 0.08029, 0.08029, 0.1167, 0.05045, 0.1582, 0.02827, 0.2032, 0.01461, 0.25, 0.01, 0.2968, 0.01461, 0.3418, 0.02827, 0.3833, 0.05045, 0.4197, 0.08029, 0.4496, 0.1167, 0.4717, 0.1582, 0.4854, 0.2032, 0.49, 0.25, 0.4854, 0.2968, 0.4717, 0.3418, 0.4496, 0.3833, 0.4197, 0.4197, 0.3833, 0.4496, 0.3418, 0.4717, 0.0625, 0.5, 0.0625, 1.0, 0.03125, 1.0, 0.03125, 0.5, 0.03125, 0.5, 0.03125, 1.0, 0.0, 1.0, 0.0, 0.5, 0.75, 0.49, 0.7968, 0.4854, 0.8418, 0.4717, 0.8833, 0.4496, 0.9197, 0.4197, 0.9496, 0.3833, 0.9717, 0.3418, 0.9854, 0.2968, 0.99, 0.25, 0.9854, 0.2032, 0.9717, 0.1582, 0.9496, 0.1167, 0.9197, 0.08029, 0.8833, 0.05045, 0.8418, 0.02827, 0.7968, 0.01461, 0.75, 0.01, 0.7032, 0.01461, 0.6582, 0.02827, 0.6167, 0.05045, 0.5803, 0.08029, 0.5504, 0.1167, 0.5283, 0.1582, 0.5146, 0.2032, 0.51, 0.25, 0.5146, 0.2968, 0.5283, 0.3418, 0.5504, 0.3833, 0.5803, 0.4197, 0.6167, 0.4496, 0.6582, 0.4717, 0.7032, 0.4854])
me_cylinder_003.use_remesh_fix_poles = True
me_cylinder_003.use_remesh_preserve_attributes = False
me_cylinder_003.use_mirror_vertex_groups = False
me_cylinder_003.update()

# ---- objects
ob_car_body = bpy.data.objects.new('car_body', me_cube)
ob_seat_left = bpy.data.objects.new('seat_left', me_cube_001)
ob_seat_right = bpy.data.objects.new('seat_right', me_cube_002)
ob_wheel_front_left = bpy.data.objects.new('wheel_front_left', me_cylinder)
ob_wheel_front_right = bpy.data.objects.new('wheel_front_right', me_cylinder_001)
ob_wheel_back_left = bpy.data.objects.new('wheel_back_left', me_cylinder_002)
ob_wheel_back_right = bpy.data.objects.new('wheel_back_right', me_cylinder_003)

# ---- transforms, parenting, visibility, modifiers, constraints
ob_car_body.location = (0.0, 0.0, 0.0)
ob_car_body.scale = (1.258, 1.0, 1.0)
ob_car_body.lock_rotations_4d = False
ob_car_body.empty_display_type = 'ARROWS'
ob_car_body.lineart.crease_threshold = 0.0
_m = ob_car_body.modifiers.new('Mirror', 'MIRROR')
_m.use_clip = True
_m = ob_car_body.modifiers.new('Bevel', 'BEVEL')
_m.width = 0.3
_m.width_pct = 0.3
_m.segments = 3
_m.limit_method = 'NONE'
ob_seat_left.location = (1.258, 3.5, -0.7)
ob_seat_left.scale = (1.157, 0.2712, 0.9198)
ob_seat_left.lineart.crease_threshold = 0.0
_m = ob_seat_left.modifiers.new('Bevel', 'BEVEL')
_m.limit_method = 'NONE'
_m = ob_seat_left.modifiers.new('Subdivision', 'SUBSURF')
_m.uv_smooth = 'PRESERVE_CORNERS'
_m.show_only_control_edges = False
ob_seat_right.location = (-1.258, 3.5, -0.7)
ob_seat_right.scale = (1.157, 0.2712, 0.9198)
ob_seat_right.lineart.crease_threshold = 0.0
_m = ob_seat_right.modifiers.new('Bevel', 'BEVEL')
_m.limit_method = 'NONE'
_m = ob_seat_right.modifiers.new('Subdivision', 'SUBSURF')
_m.uv_smooth = 'PRESERVE_CORNERS'
_m.show_only_control_edges = False
ob_wheel_front_left.location = (2.138, -1.2, -2.4)
ob_wheel_front_left.scale = (1.502, 0.95, 0.95)
ob_wheel_front_left.lineart.crease_threshold = 0.0
ob_wheel_front_right.location = (-2.138, -1.2, -2.4)
ob_wheel_front_right.scale = (1.502, 0.95, 0.95)
ob_wheel_front_right.lineart.crease_threshold = 0.0
ob_wheel_back_left.location = (2.138, 6.4, -2.4)
ob_wheel_back_left.scale = (1.502, 0.95, 0.95)
ob_wheel_back_left.lineart.crease_threshold = 0.0
ob_wheel_back_right.location = (-2.138, 6.409, -2.4)
ob_wheel_back_right.scale = (1.502, 0.95, 0.95)
ob_wheel_back_right.lineart.crease_threshold = 0.0

# ---- collection membership
col_collection.objects.link(ob_car_body)
col_collection.objects.link(ob_seat_left)
col_collection.objects.link(ob_seat_right)
col_collection.objects.link(ob_wheel_front_left)
col_collection.objects.link(ob_wheel_front_right)
col_collection.objects.link(ob_wheel_back_left)
col_collection.objects.link(ob_wheel_back_right)

# ---- scene / render settings (as saved in the file)
scene.frame_start = 1; scene.frame_end = 250; scene.frame_set(1)
scene.render.engine = 'BLENDER_EEVEE_NEXT'
scene.cycles.use_denoising = False
scene.cycles.samples = 128
scene.cycles.sampling_pattern = 'TABULATED_SOBOL'
scene.cycles.use_adaptive_sampling = False
scene.cycles.use_light_tree = False
scene.view_settings.view_transform = 'Filmic'
bpy.context.view_layer.update()

# ---- added for rendering (the .blend has no active camera and no usable light): camera, sun
cam_auto = bpy.data.cameras.new('AutoCamera')
cam_auto.lens = 50.0
cam_auto.sensor_width = 36.0
cam_auto.clip_end = 1000.0
ob_auto_camera = bpy.data.objects.new('AutoCamera', cam_auto)
scene.collection.objects.link(ob_auto_camera)
ob_auto_camera.location = (13.668, -14.2279, 9.77988)
ob_auto_camera.rotation_euler = (1.09748, -7.21219e-08, 0.694738)
scene.camera = ob_auto_camera
light_auto_sun = bpy.data.lights.new('AutoSun', 'SUN')
light_auto_sun.energy = 3.0
light_auto_sun.angle = 0.0523599
ob_auto_sun = bpy.data.objects.new('AutoSun', light_auto_sun)
scene.collection.objects.link(ob_auto_sun)
ob_auto_sun.rotation_euler = (0.872665, 0.174533, 0.523599)
bpy.context.view_layer.update()
